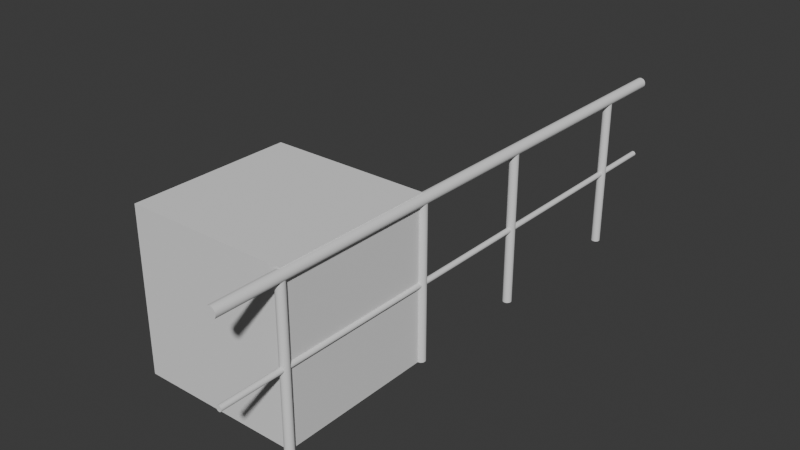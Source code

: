 # Source: fence.blend  (saved by Blender 4.0.36; exported with 4.5.12 LTS)
import bpy
from mathutils import Matrix  # noqa: F401  (used for matrix-valued properties, if any)

bpy.ops.wm.read_factory_settings(use_empty=True)
scene = bpy.context.scene
scene.name = 'Scene'

# ---- collections
col_collection = bpy.data.collections.new('Collection'); scene.collection.children.link(col_collection)

# ---- world
world_world = bpy.data.worlds.new('World'); scene.world = world_world
world_world.use_nodes = True; world_world.node_tree.nodes.clear()
_N = world_world.node_tree.nodes; _L = world_world.node_tree.links
n0 = _N.new('ShaderNodeOutputWorld'); n0.name = 'World Output'; n0.location = (300, 300)
n1 = _N.new('ShaderNodeBackground'); n1.name = 'Background'; n1.location = (10, 300)
n1.inputs[0].default_value = (0.05088, 0.05088, 0.05088, 1.0)
_L.new(n1.outputs[0], n0.inputs[0])
n0.is_active_output = True
world_world.color = (0.05088, 0.05088, 0.05088)
world_world.use_sun_shadow = False
world_world.sun_shadow_jitter_overblur = 0.0

# ---- meshes
me_cube_001 = bpy.data.meshes.new('Cube.001')
me_cube_001.from_pydata([(-1.0, -1.0, -1.0), (-1.0, -1.0, 1.0), (-1.0, 1.0, -1.0), (-1.0, 1.0, 1.0), (1.0, -1.0, -1.0), (1.0, -1.0, 1.0), (1.0, 1.0, -1.0), (1.0, 1.0, 1.0)], [], [(0, 1, 3, 2), (2, 3, 7, 6), (6, 7, 5, 4), (4, 5, 1, 0), (2, 6, 4, 0), (7, 3, 1, 5)])
_uv = me_cube_001.uv_layers.new(name='UVMap')
_uv.uv.foreach_set('vector', [0.375, 0.0, 0.625, 0.0, 0.625, 0.25, 0.375, 0.25, 0.375, 0.25, 0.625, 0.25, 0.625, 0.5, 0.375, 0.5, 0.375, 0.5, 0.625, 0.5, 0.625, 0.75, 0.375, 0.75, 0.375, 0.75, 0.625, 0.75, 0.625, 1.0, 0.375, 1.0, 0.125, 0.5, 0.375, 0.5, 0.375, 0.75, 0.125, 0.75, 0.625, 0.5, 0.875, 0.5, 0.875, 0.75, 0.625, 0.75])
me_cube_001.update()
me_circle = bpy.data.meshes.new('Circle')
me_circle.from_pydata([(-8.518e-09, 0.05417, 0.0), (-0.01057, 0.05313, 0.0), (-0.02073, 0.05005, 0.0), (-0.0301, 0.04504, 0.0), (-0.0383, 0.0383, 0.0), (-0.04504, 0.0301, 0.0), (-0.05005, 0.02073, 0.0), (-0.05313, 0.01057, 0.0), (-0.05417, 1.018e-08, 0.0), (-0.05313, -0.01057, 0.0), (-0.05005, -0.02073, 0.0), (-0.04504, -0.0301, 0.0), (-0.0383, -0.0383, 0.0), (-0.0301, -0.04504, 0.0), (-0.02073, -0.05005, 0.0), (-0.01057, -0.05313, 0.0), (-8.518e-09, -0.05417, 0.0), (0.01057, -0.05313, 0.0), (0.02073, -0.05005, 0.0), (0.0301, -0.04504, 0.0), (0.0383, -0.0383, 0.0), (0.04504, -0.0301, 0.0), (0.05005, -0.02073, 0.0), (0.05313, -0.01057, 0.0), (0.05417, 1.018e-08, 0.0), (0.05313, 0.01057, 0.0), (0.05005, 0.02073, 0.0), (0.04504, 0.0301, 0.0), (0.0383, 0.0383, 0.0), (0.0301, 0.04504, 0.0), (0.02073, 0.05005, 0.0), (0.01057, 0.05313, 0.0), (-8.518e-09, 0.05417, 1.9), (-0.01057, 0.05313, 1.9), (-0.02073, 0.05005, 1.9), (-0.0301, 0.04504, 1.9), (-0.0383, 0.0383, 1.9), (-0.04504, 0.0301, 1.9), (-0.05005, 0.02073, 1.9), (-0.05313, 0.01057, 1.9), (-0.05417, 1.018e-08, 1.9), (-0.05313, -0.01057, 1.9), (-0.05005, -0.02073, 1.9), (-0.04504, -0.0301, 1.9), (-0.0383, -0.0383, 1.9), (-0.0301, -0.04504, 1.9), (-0.02073, -0.05005, 1.9), (-0.01057, -0.05313, 1.9), (-8.518e-09, -0.05417, 1.9), (0.01057, -0.05313, 1.9), (0.02073, -0.05005, 1.9), (0.0301, -0.04504, 1.9), (0.0383, -0.0383, 1.9), (0.04504, -0.0301, 1.9), (0.05005, -0.02073, 1.9), (0.05313, -0.01057, 1.9), (0.05417, 1.018e-08, 1.9), (0.05313, 0.01057, 1.9), (0.05005, 0.02073, 1.9), (0.04504, 0.0301, 1.9), (0.0383, 0.0383, 1.9), (0.0301, 0.04504, 1.9), (0.02073, 0.05005, 1.9), (0.01057, 0.05313, 1.9), (-8.518e-09, 2.054, 0.0), (-0.01057, 2.053, 0.0), (-0.02073, 2.05, 0.0), (-0.0301, 2.045, 0.0), (-0.0383, 2.038, 0.0), (-0.04504, 2.03, 0.0), (-0.05005, 2.021, 0.0), (-0.05313, 2.011, 0.0), (-0.05417, 2.0, 0.0), (-0.05313, 1.989, 0.0), (-0.05005, 1.979, 0.0), (-0.04504, 1.97, 0.0), (-0.0383, 1.962, 0.0), (-0.0301, 1.955, 0.0), (-0.02073, 1.95, 0.0), (-0.01057, 1.947, 0.0), (-8.518e-09, 1.946, 0.0), (0.01057, 1.947, 0.0), (0.02073, 1.95, 0.0), (0.0301, 1.955, 0.0), (0.0383, 1.962, 0.0), (0.04504, 1.97, 0.0), (0.05005, 1.979, 0.0), (0.05313, 1.989, 0.0), (0.05417, 2.0, 0.0), (0.05313, 2.011, 0.0), (0.05005, 2.021, 0.0), (0.04504, 2.03, 0.0), (0.0383, 2.038, 0.0), (0.0301, 2.045, 0.0), (0.02073, 2.05, 0.0), (0.01057, 2.053, 0.0), (-8.518e-09, 2.054, 1.9), (-0.01057, 2.053, 1.9), (-0.02073, 2.05, 1.9), (-0.0301, 2.045, 1.9), (-0.0383, 2.038, 1.9), (-0.04504, 2.03, 1.9), (-0.05005, 2.021, 1.9), (-0.05313, 2.011, 1.9), (-0.05417, 2.0, 1.9), (-0.05313, 1.989, 1.9), (-0.05005, 1.979, 1.9), (-0.04504, 1.97, 1.9), (-0.0383, 1.962, 1.9), (-0.0301, 1.955, 1.9), (-0.02073, 1.95, 1.9), (-0.01057, 1.947, 1.9), (-8.518e-09, 1.946, 1.9), (0.01057, 1.947, 1.9), (0.02073, 1.95, 1.9), (0.0301, 1.955, 1.9), (0.0383, 1.962, 1.9), (0.04504, 1.97, 1.9), (0.05005, 1.979, 1.9), (0.05313, 1.989, 1.9), (0.05417, 2.0, 1.9), (0.05313, 2.011, 1.9), (0.05005, 2.021, 1.9), (0.04504, 2.03, 1.9), (0.0383, 2.038, 1.9), (0.0301, 2.045, 1.9), (0.02073, 2.05, 1.9), (0.01057, 2.053, 1.9), (-8.084e-09, -0.8063, 0.9166), (-0.006521, -0.8063, 0.9172), (-0.01279, -0.8063, 0.9191), (-0.01857, -0.8063, 0.9222), (-0.02363, -0.8063, 0.9264), (-0.02779, -0.8063, 0.9314), (-0.03088, -0.8063, 0.9372), (-0.03278, -0.8063, 0.9435), (-0.03342, -0.8063, 0.95), (-0.03278, -0.8063, 0.9565), (-0.03088, -0.8063, 0.9628), (-0.02779, -0.8063, 0.9686), (-0.02363, -0.8063, 0.9736), (-0.01857, -0.8063, 0.9778), (-0.01279, -0.8063, 0.9809), (-0.006521, -0.8063, 0.9828), (-8.084e-09, -0.8063, 0.9834), (0.006521, -0.8063, 0.9828), (0.01279, -0.8063, 0.9809), (0.01857, -0.8063, 0.9778), (0.02363, -0.8063, 0.9736), (0.02779, -0.8063, 0.9686), (0.03088, -0.8063, 0.9628), (0.03278, -0.8063, 0.9565), (0.03342, -0.8063, 0.95), (0.03278, -0.8063, 0.9435), (0.03088, -0.8063, 0.9372), (0.02779, -0.8063, 0.9314), (0.02363, -0.8063, 0.9264), (0.01857, -0.8063, 0.9222), (0.01279, -0.8063, 0.9191), (0.006521, -0.8063, 0.9172), (-8.084e-09, 2.806, 0.9166), (-0.006521, 2.806, 0.9172), (-0.01279, 2.806, 0.9191), (-0.01857, 2.806, 0.9222), (-0.02363, 2.806, 0.9264), (-0.02779, 2.806, 0.9314), (-0.03088, 2.806, 0.9372), (-0.03278, 2.806, 0.9435), (-0.03342, 2.806, 0.95), (-0.03278, 2.806, 0.9565), (-0.03088, 2.806, 0.9628), (-0.02779, 2.806, 0.9686), (-0.02363, 2.806, 0.9736), (-0.01857, 2.806, 0.9778), (-0.01279, 2.806, 0.9809), (-0.006521, 2.806, 0.9828), (-8.084e-09, 2.806, 0.9834), (0.006521, 2.806, 0.9828), (0.01279, 2.806, 0.9809), (0.01857, 2.806, 0.9778), (0.02363, 2.806, 0.9736), (0.02779, 2.806, 0.9686), (0.03088, 2.806, 0.9628), (0.03278, 2.806, 0.9565), (0.03342, 2.806, 0.95), (0.03278, 2.806, 0.9435), (0.03088, 2.806, 0.9372), (0.02779, 2.806, 0.9314), (0.02363, 2.806, 0.9264), (0.01857, 2.806, 0.9222), (0.01279, 2.806, 0.9191), (0.006521, 2.806, 0.9172), (-9.197e-09, -0.8063, 1.86), (-0.01296, -0.8063, 1.861), (-0.02542, -0.8063, 1.865), (-0.0369, -0.8063, 1.871), (-0.04697, -0.8063, 1.879), (-0.05523, -0.8063, 1.889), (-0.06136, -0.8063, 1.901), (-0.06514, -0.8063, 1.913), (-0.06642, -0.8063, 1.926), (-0.06514, -0.8063, 1.939), (-0.06136, -0.8063, 1.952), (-0.05523, -0.8063, 1.963), (-0.04697, -0.8063, 1.973), (-0.0369, -0.8063, 1.981), (-0.02542, -0.8063, 1.987), (-0.01296, -0.8063, 1.991), (-9.197e-09, -0.8063, 1.993), (0.01296, -0.8063, 1.991), (0.02542, -0.8063, 1.987), (0.0369, -0.8063, 1.981), (0.04697, -0.8063, 1.973), (0.05523, -0.8063, 1.963), (0.06136, -0.8063, 1.952), (0.06514, -0.8063, 1.939), (0.06642, -0.8063, 1.926), (0.06514, -0.8063, 1.913), (0.06136, -0.8063, 1.901), (0.05523, -0.8063, 1.889), (0.04697, -0.8063, 1.879), (0.0369, -0.8063, 1.871), (0.02542, -0.8063, 1.865), (0.01296, -0.8063, 1.861), (-9.197e-09, 2.806, 1.86), (-0.01296, 2.806, 1.861), (-0.02542, 2.806, 1.865), (-0.0369, 2.806, 1.871), (-0.04697, 2.806, 1.879), (-0.05523, 2.806, 1.889), (-0.06136, 2.806, 1.901), (-0.06514, 2.806, 1.913), (-0.06642, 2.806, 1.926), (-0.06514, 2.806, 1.939), (-0.06136, 2.806, 1.952), (-0.05523, 2.806, 1.963), (-0.04697, 2.806, 1.973), (-0.0369, 2.806, 1.981), (-0.02542, 2.806, 1.987), (-0.01296, 2.806, 1.991), (-9.197e-09, 2.806, 1.993), (0.01296, 2.806, 1.991), (0.02542, 2.806, 1.987), (0.0369, 2.806, 1.981), (0.04697, 2.806, 1.973), (0.05523, 2.806, 1.963), (0.06136, 2.806, 1.952), (0.06514, 2.806, 1.939), (0.06642, 2.806, 1.926), (0.06514, 2.806, 1.913), (0.06136, 2.806, 1.901), (0.05523, 2.806, 1.889), (0.04697, 2.806, 1.879), (0.0369, 2.806, 1.871), (0.02542, 2.806, 1.865), (0.01296, 2.806, 1.861), (-0.02422, -0.8063, 1.983), (-0.03439, -0.8063, 1.973), (-0.04307, -0.8063, 1.96), (-0.04994, -0.8063, 1.947), (-0.05473, -0.8063, 1.932), (-0.05726, -0.8063, 1.917), (-0.05743, -0.8063, 1.903), (-0.01002, -0.8063, 1.982), (-0.01946, -0.8063, 1.97), (-0.02798, -0.8063, 1.956), (-0.03522, -0.8063, 1.941), (-0.04093, -0.8063, 1.925), (-0.04488, -0.8063, 1.909), (-0.04692, -0.8063, 1.893), (0.004969, -0.8063, 1.979), (-0.003092, -0.8063, 1.966), (-0.01092, -0.8063, 1.95), (-0.0182, -0.8063, 1.934), (-0.02467, -0.8063, 1.917), (-0.03008, -0.8063, 1.9), (-0.0342, -0.8063, 1.885), (0.01997, -0.8063, 1.974), (0.01376, -0.8063, 1.959), (0.007013, -0.8063, 1.943), (-9.313e-10, -0.8063, 1.926), (-0.007013, -0.8063, 1.909), (-0.01376, -0.8063, 1.893), (-0.01997, -0.8063, 1.878), (0.0342, -0.8063, 1.967), (0.03008, -0.8063, 1.952), (0.02467, -0.8063, 1.935), (0.0182, -0.8063, 1.919), (0.01092, -0.8063, 1.902), (0.003092, -0.8063, 1.887), (-0.004969, -0.8063, 1.873), (0.04692, -0.8063, 1.959), (0.04488, -0.8063, 1.943), (0.04093, -0.8063, 1.927), (0.03522, -0.8063, 1.912), (0.02798, -0.8063, 1.896), (0.01946, -0.8063, 1.882), (0.01002, -0.8063, 1.87), (0.05743, -0.8063, 1.949), (0.05726, -0.8063, 1.935), (0.05473, -0.8063, 1.92), (0.04994, -0.8063, 1.905), (0.04307, -0.8063, 1.892), (0.03439, -0.8063, 1.879), (0.02422, -0.8063, 1.869), (-0.0289, -0.8063, 0.9617), (-0.02882, -0.8063, 0.9543), (-0.02754, -0.8063, 0.9469), (-0.02513, -0.8063, 0.9396), (-0.02167, -0.8063, 0.9327), (-0.0173, -0.8063, 0.9266), (-0.01219, -0.8063, 0.9213), (-0.02361, -0.8063, 0.9665), (-0.02259, -0.8063, 0.9587), (-0.0206, -0.8063, 0.9507), (-0.01773, -0.8063, 0.9427), (-0.01408, -0.8063, 0.9349), (-0.009795, -0.8063, 0.9279), (-0.005041, -0.8063, 0.9217), (-0.01721, -0.8063, 0.9707), (-0.01513, -0.8063, 0.9629), (-0.01242, -0.8063, 0.9546), (-0.009161, -0.8063, 0.9462), (-0.005494, -0.8063, 0.9379), (-0.001556, -0.8063, 0.9302), (0.002501, -0.8063, 0.9232), (-0.01005, -0.8063, 0.9743), (-0.006922, -0.8063, 0.9667), (-0.003529, -0.8063, 0.9585), (-6.519e-09, -0.8063, 0.95), (0.003529, -0.8063, 0.9415), (0.006922, -0.8063, 0.9333), (0.01005, -0.8063, 0.9257), (-0.002501, -0.8063, 0.9768), (0.001556, -0.8063, 0.9698), (0.005494, -0.8063, 0.9621), (0.009161, -0.8063, 0.9538), (0.01242, -0.8063, 0.9454), (0.01513, -0.8063, 0.9371), (0.01721, -0.8063, 0.9293), (0.005041, -0.8063, 0.9783), (0.009795, -0.8063, 0.9721), (0.01408, -0.8063, 0.9651), (0.01773, -0.8063, 0.9573), (0.0206, -0.8063, 0.9493), (0.02259, -0.8063, 0.9413), (0.02361, -0.8063, 0.9335), (0.01219, -0.8063, 0.9787), (0.0173, -0.8063, 0.9734), (0.02167, -0.8063, 0.9673), (0.02513, -0.8063, 0.9604), (0.02754, -0.8063, 0.9531), (0.02882, -0.8063, 0.9457), (0.0289, -0.8063, 0.9383), (0.01153, 2.806, 1.865), (-0.002704, 2.806, 1.868), (-0.01674, 2.806, 1.874), (-0.03003, 2.806, 1.881), (-0.04208, 2.806, 1.891), (-0.05241, 2.806, 1.901), (-0.06063, 2.806, 1.913), (0.02297, 2.806, 1.874), (0.008266, 2.806, 1.879), (-0.006642, 2.806, 1.886), (-0.02118, 2.806, 1.894), (-0.0348, 2.806, 1.904), (-0.04696, 2.806, 1.916), (-0.05721, 2.806, 1.927), (0.03377, 2.806, 1.885), (0.01934, 2.806, 1.892), (0.004243, 2.806, 1.9), (-0.01095, 2.806, 1.91), (-0.02564, 2.806, 1.92), (-0.03929, 2.806, 1.931), (-0.05135, 2.806, 1.941), (0.04339, 2.806, 1.897), (0.02989, 2.806, 1.906), (0.01524, 2.806, 1.916), (1.201e-07, 2.806, 1.926), (-0.01524, 2.806, 1.936), (-0.02989, 2.806, 1.946), (-0.04339, 2.806, 1.955), (0.05135, 2.806, 1.911), (0.03929, 2.806, 1.921), (0.02565, 2.806, 1.932), (0.01095, 2.806, 1.942), (-0.004243, 2.806, 1.952), (-0.01934, 2.806, 1.961), (-0.03377, 2.806, 1.968), (0.05721, 2.806, 1.925), (0.04696, 2.806, 1.937), (0.0348, 2.806, 1.948), (0.02118, 2.806, 1.958), (0.006642, 2.806, 1.967), (-0.008266, 2.806, 1.973), (-0.02297, 2.806, 1.978), (0.06063, 2.806, 1.939), (0.05241, 2.806, 1.951), (0.04208, 2.806, 1.962), (0.03003, 2.806, 1.971), (0.01674, 2.806, 1.979), (0.002704, 2.806, 1.984), (-0.01153, 2.806, 1.987), (0.02184, 2.806, 0.9278), (0.01504, 2.806, 0.925), (0.007668, 2.806, 0.9234), (-1.76e-08, 2.806, 0.9228), (-0.007668, 2.806, 0.9234), (-0.01504, 2.806, 0.925), (-0.02184, 2.806, 0.9278), (0.02426, 2.806, 0.9345), (0.01671, 2.806, 0.9325), (0.00852, 2.806, 0.9312), (-2.179e-08, 2.806, 0.9308), (-0.00852, 2.806, 0.9312), (-0.01671, 2.806, 0.9325), (-0.02426, 2.806, 0.9345), (0.02576, 2.806, 0.942), (0.01774, 2.806, 0.941), (0.009045, 2.806, 0.9403), (-2.047e-08, 2.806, 0.9401), (-0.009045, 2.806, 0.9403), (-0.01774, 2.806, 0.941), (-0.02576, 2.806, 0.942), (0.02626, 2.806, 0.95), (0.01809, 2.806, 0.95), (0.009222, 2.806, 0.95), (-2.142e-08, 2.806, 0.95), (-0.009222, 2.806, 0.95), (-0.01809, 2.806, 0.95), (-0.02626, 2.806, 0.95), (0.02576, 2.806, 0.958), (0.01774, 2.806, 0.959), (0.009045, 2.806, 0.9597), (-2.098e-08, 2.806, 0.9599), (-0.009045, 2.806, 0.9597), (-0.01774, 2.806, 0.959), (-0.02576, 2.806, 0.958), (0.02426, 2.806, 0.9655), (0.01671, 2.806, 0.9675), (0.00852, 2.806, 0.9688), (-2.293e-08, 2.806, 0.9692), (-0.00852, 2.806, 0.9688), (-0.01671, 2.806, 0.9675), (-0.02426, 2.806, 0.9655), (0.02184, 2.806, 0.9722), (0.01504, 2.806, 0.975), (0.007668, 2.806, 0.9766), (-1.753e-08, 2.806, 0.9772), (-0.007668, 2.806, 0.9766), (-0.01504, 2.806, 0.975), (-0.02184, 2.806, 0.9722), (-0.01975, 1.954, 0.0), (-0.02804, 1.962, 0.0), (-0.03513, 1.972, 0.0), (-0.04073, 1.983, 0.0), (-0.04464, 1.995, 0.0), (-0.0467, 2.007, 0.0), (-0.04684, 2.019, 0.0), (-0.00817, 1.954, 0.0), (-0.01587, 1.964, 0.0), (-0.02282, 1.976, 0.0), (-0.02873, 1.988, 0.0), (-0.03338, 2.001, 0.0), (-0.0366, 2.014, 0.0), (-0.03827, 2.027, 0.0), (0.004053, 1.956, 0.0), (-0.002522, 1.968, 0.0), (-0.008904, 1.98, 0.0), (-0.01485, 1.994, 0.0), (-0.02012, 2.008, 0.0), (-0.02453, 2.021, 0.0), (-0.0279, 2.034, 0.0), (0.01629, 1.961, 0.0), (0.01122, 1.973, 0.0), (0.005719, 1.986, 0.0), (0.0, 2.0, 0.0), (-0.005719, 2.014, 0.0), (-0.01122, 2.027, 0.0), (-0.01629, 2.039, 0.0), (0.0279, 1.966, 0.0), (0.02453, 1.979, 0.0), (0.02012, 1.992, 0.0), (0.01485, 2.006, 0.0), (0.008904, 2.02, 0.0), (0.002522, 2.032, 0.0), (-0.004053, 2.044, 0.0), (0.03827, 1.973, 0.0), (0.0366, 1.986, 0.0), (0.03338, 1.999, 0.0), (0.02873, 2.012, 0.0), (0.02282, 2.024, 0.0), (0.01587, 2.036, 0.0), (0.00817, 2.046, 0.0), (0.04684, 1.981, 0.0), (0.0467, 1.993, 0.0), (0.04464, 2.005, 0.0), (0.04073, 2.017, 0.0), (0.03513, 2.028, 0.0), (0.02804, 2.038, 0.0), (0.01975, 2.046, 0.0), (-0.02844, 0.04174, 0.0), (-0.03492, 0.0318, 0.0), (-0.03992, 0.02061, 0.0), (-0.04324, 0.008601, 0.0), (-0.04476, -0.003766, 0.0), (-0.04443, -0.01602, 0.0), (-0.04225, -0.02768, 0.0), (-0.01698, 0.04347, 0.0), (-0.02257, 0.03211, 0.0), (-0.02714, 0.01948, 0.0), (-0.0305, 0.006066, 0.0), (-0.03252, -0.007609, 0.0), (-0.03314, -0.02102, 0.0), (-0.03232, -0.03366, 0.0), (-0.004512, 0.04346, 0.0), (-0.008749, 0.03106, 0.0), (-0.01255, 0.01744, 0.0), (-0.01576, 0.003135, 0.0), (-0.01827, -0.01131, 0.0), (-0.01997, -0.02534, 0.0), (-0.0208, -0.03842, 0.0), (0.008303, 0.04174, 0.0), (0.005719, 0.02875, 0.0), (0.002916, 0.01466, 0.0), (-7.451e-09, 1.118e-08, 0.0), (-0.002916, -0.01466, 0.0), (-0.005719, -0.02875, 0.0), (-0.008303, -0.04174, 0.0), (0.0208, 0.03842, 0.0), (0.01997, 0.02534, 0.0), (0.01827, 0.01131, 0.0), (0.01576, -0.003135, 0.0), (0.01255, -0.01744, 0.0), (0.008749, -0.03106, 0.0), (0.004512, -0.04346, 0.0), (0.03232, 0.03366, 0.0), (0.03314, 0.02102, 0.0), (0.03252, 0.007609, 0.0), (0.0305, -0.006066, 0.0), (0.02714, -0.01948, 0.0), (0.02257, -0.03211, 0.0), (0.01698, -0.04347, 0.0), (0.04225, 0.02768, 0.0), (0.04443, 0.01602, 0.0), (0.04476, 0.003766, 0.0), (0.04324, -0.008601, 0.0), (0.03992, -0.02061, 0.0), (0.03492, -0.0318, 0.0), (0.02844, -0.04174, 0.0), (-0.06136, 1.0, 1.901), (-0.06514, 1.0, 1.913), (0.04697, 1.0, 1.973), (0.05523, 1.0, 1.963), (-0.06642, 1.0, 1.926), (0.06136, 1.0, 1.952), (-0.06514, 1.0, 1.939), (0.06514, 1.0, 1.939), (-0.06136, 1.0, 1.952), (0.06642, 1.0, 1.926), (-0.05523, 1.0, 1.963), (0.06514, 1.0, 1.913), (-0.04697, 1.0, 1.973), (0.06136, 1.0, 1.901), (-0.0369, 1.0, 1.981), (0.05523, 1.0, 1.889), (-0.02542, 1.0, 1.987), (-9.197e-09, 1.0, 1.86), (-0.01296, 1.0, 1.861), (0.04697, 1.0, 1.879), (-0.01296, 1.0, 1.991), (-0.02542, 1.0, 1.865), (0.0369, 1.0, 1.871), (-9.197e-09, 1.0, 1.993), (-0.0369, 1.0, 1.871), (0.02542, 1.0, 1.865), (0.01296, 1.0, 1.991), (-0.04697, 1.0, 1.879), (0.01296, 1.0, 1.861), (0.02542, 1.0, 1.987), (-0.05523, 1.0, 1.889), (0.0369, 1.0, 1.981), (-0.03088, 1.0, 0.9372), (-0.03278, 1.0, 0.9435), (0.02363, 1.0, 0.9736), (0.02779, 1.0, 0.9686), (-0.03342, 1.0, 0.95), (0.03088, 1.0, 0.9628), (-0.03278, 1.0, 0.9565), (0.03278, 1.0, 0.9565), (-0.03088, 1.0, 0.9628), (0.03342, 1.0, 0.95), (-0.02779, 1.0, 0.9686), (0.03278, 1.0, 0.9435), (-0.02363, 1.0, 0.9736), (0.03088, 1.0, 0.9372), (-0.01857, 1.0, 0.9778), (0.02779, 1.0, 0.9314), (-0.01279, 1.0, 0.9809), (-8.084e-09, 1.0, 0.9166), (-0.006521, 1.0, 0.9172), (0.02363, 1.0, 0.9264), (-0.006521, 1.0, 0.9828), (-0.01279, 1.0, 0.9191), (0.01857, 1.0, 0.9222), (-8.084e-09, 1.0, 0.9834), (-0.01857, 1.0, 0.9222), (0.01279, 1.0, 0.9191), (0.006521, 1.0, 0.9828), (-0.02363, 1.0, 0.9264), (0.006521, 1.0, 0.9172), (0.01279, 1.0, 0.9809), (-0.02779, 1.0, 0.9314), (0.01857, 1.0, 0.9778), (-0.05005, 0.02073, 0.95), (-0.05313, 0.01057, 0.95), (0.0383, -0.0383, 0.95), (0.04504, -0.0301, 0.95), (-0.05417, 1.018e-08, 0.95), (0.05005, -0.02073, 0.95), (-0.05313, -0.01057, 0.95), (0.05313, -0.01057, 0.95), (-0.05005, -0.02073, 0.95), (0.05417, 1.018e-08, 0.95), (-0.04504, -0.0301, 0.95), (0.05313, 0.01057, 0.95), (-0.0383, -0.0383, 0.95), (0.05005, 0.02073, 0.95), (-0.0301, -0.04504, 0.95), (0.04504, 0.0301, 0.95), (-0.02073, -0.05005, 0.95), (-8.518e-09, 0.05417, 0.95), (-0.01057, 0.05313, 0.95), (0.0383, 0.0383, 0.95), (-0.01057, -0.05313, 0.95), (-0.02073, 0.05005, 0.95), (0.0301, 0.04504, 0.95), (-8.518e-09, -0.05417, 0.95), (-0.0301, 0.04504, 0.95), (0.02073, 0.05005, 0.95), (0.01057, -0.05313, 0.95), (-0.0383, 0.0383, 0.95), (0.01057, 0.05313, 0.95), (0.02073, -0.05005, 0.95), (-0.04504, 0.0301, 0.95), (0.0301, -0.04504, 0.95), (-0.05005, 2.021, 0.95), (-0.05313, 2.011, 0.95), (0.0383, 1.962, 0.95), (0.04504, 1.97, 0.95), (-0.05417, 2.0, 0.95), (0.05005, 1.979, 0.95), (-0.05313, 1.989, 0.95), (0.05313, 1.989, 0.95), (-0.05005, 1.979, 0.95), (0.05417, 2.0, 0.95), (-0.04504, 1.97, 0.95), (0.05313, 2.011, 0.95), (-0.0383, 1.962, 0.95), (0.05005, 2.021, 0.95), (-0.0301, 1.955, 0.95), (0.04504, 2.03, 0.95), (-0.02073, 1.95, 0.95), (-8.518e-09, 2.054, 0.95), (-0.01057, 2.053, 0.95), (0.0383, 2.038, 0.95), (-0.01057, 1.947, 0.95), (-0.02073, 2.05, 0.95), (0.0301, 2.045, 0.95), (-8.518e-09, 1.946, 0.95), (-0.0301, 2.045, 0.95), (0.02073, 2.05, 0.95), (0.01057, 1.947, 0.95), (-0.0383, 2.038, 0.95), (0.01057, 2.053, 0.95), (0.02073, 1.95, 0.95), (-0.04504, 2.03, 0.95), (0.0301, 1.955, 0.95)], [], [(615, 614, 38, 39), (617, 616, 52, 53), (618, 615, 39, 40), (619, 617, 53, 54), (620, 618, 40, 41), (621, 619, 54, 55), (622, 620, 41, 42), (623, 621, 55, 56), (624, 622, 42, 43), (625, 623, 56, 57), (626, 624, 43, 44), (627, 625, 57, 58), (628, 626, 44, 45), (629, 627, 58, 59), (630, 628, 45, 46), (632, 631, 32, 33), (633, 629, 59, 60), (634, 630, 46, 47), (635, 632, 33, 34), (636, 633, 60, 61), (637, 634, 47, 48), (638, 635, 34, 35), (639, 636, 61, 62), (640, 637, 48, 49), (641, 638, 35, 36), (642, 639, 62, 63), (643, 640, 49, 50), (644, 641, 36, 37), (631, 642, 63, 32), (645, 643, 50, 51), (614, 644, 37, 38), (616, 645, 51, 52), (647, 646, 102, 103), (649, 648, 116, 117), (650, 647, 103, 104), (651, 649, 117, 118), (652, 650, 104, 105), (653, 651, 118, 119), (654, 652, 105, 106), (655, 653, 119, 120), (656, 654, 106, 107), (657, 655, 120, 121), (658, 656, 107, 108), (659, 657, 121, 122), (660, 658, 108, 109), (661, 659, 122, 123), (662, 660, 109, 110), (664, 663, 96, 97), (665, 661, 123, 124), (666, 662, 110, 111), (667, 664, 97, 98), (668, 665, 124, 125), (669, 666, 111, 112), (670, 667, 98, 99), (671, 668, 125, 126), (672, 669, 112, 113), (673, 670, 99, 100), (674, 671, 126, 127), (675, 672, 113, 114), (676, 673, 100, 101), (663, 674, 127, 96), (677, 675, 114, 115), (646, 676, 101, 102), (648, 677, 115, 116), (583, 582, 166, 167), (585, 584, 180, 181), (586, 583, 167, 168), (587, 585, 181, 182), (588, 586, 168, 169), (589, 587, 182, 183), (590, 588, 169, 170), (591, 589, 183, 184), (592, 590, 170, 171), (593, 591, 184, 185), (594, 592, 171, 172), (595, 593, 185, 186), (596, 594, 172, 173), (597, 595, 186, 187), (598, 596, 173, 174), (600, 599, 160, 161), (601, 597, 187, 188), (602, 598, 174, 175), (603, 600, 161, 162), (604, 601, 188, 189), (605, 602, 175, 176), (606, 603, 162, 163), (607, 604, 189, 190), (608, 605, 176, 177), (609, 606, 163, 164), (610, 607, 190, 191), (611, 608, 177, 178), (612, 609, 164, 165), (599, 610, 191, 160), (613, 611, 178, 179), (582, 612, 165, 166), (584, 613, 179, 180), (551, 550, 230, 231), (553, 552, 244, 245), (554, 551, 231, 232), (555, 553, 245, 246), (556, 554, 232, 233), (557, 555, 246, 247), (558, 556, 233, 234), (559, 557, 247, 248), (560, 558, 234, 235), (561, 559, 248, 249), (562, 560, 235, 236), (563, 561, 249, 250), (564, 562, 236, 237), (565, 563, 250, 251), (566, 564, 237, 238), (568, 567, 224, 225), (569, 565, 251, 252), (570, 566, 238, 239), (571, 568, 225, 226), (572, 569, 252, 253), (573, 570, 239, 240), (574, 571, 226, 227), (575, 572, 253, 254), (576, 573, 240, 241), (577, 574, 227, 228), (578, 575, 254, 255), (579, 576, 241, 242), (580, 577, 228, 229), (567, 578, 255, 224), (581, 579, 242, 243), (550, 580, 229, 230), (552, 581, 243, 244), (206, 207, 256, 205), (207, 208, 263, 256), (208, 209, 270, 263), (209, 210, 277, 270), (210, 211, 284, 277), (211, 212, 291, 284), (212, 213, 298, 291), (213, 214, 215, 298), (205, 256, 257, 204), (256, 263, 264, 257), (263, 270, 271, 264), (270, 277, 278, 271), (277, 284, 285, 278), (284, 291, 292, 285), (291, 298, 299, 292), (298, 215, 216, 299), (204, 257, 258, 203), (257, 264, 265, 258), (264, 271, 272, 265), (271, 278, 279, 272), (278, 285, 286, 279), (285, 292, 293, 286), (292, 299, 300, 293), (299, 216, 217, 300), (203, 258, 259, 202), (258, 265, 266, 259), (265, 272, 273, 266), (272, 279, 280, 273), (279, 286, 287, 280), (286, 293, 294, 287), (293, 300, 301, 294), (300, 217, 218, 301), (202, 259, 260, 201), (259, 266, 267, 260), (266, 273, 274, 267), (273, 280, 281, 274), (280, 287, 288, 281), (287, 294, 295, 288), (294, 301, 302, 295), (301, 218, 219, 302), (201, 260, 261, 200), (260, 267, 268, 261), (267, 274, 275, 268), (274, 281, 282, 275), (281, 288, 289, 282), (288, 295, 296, 289), (295, 302, 303, 296), (302, 219, 220, 303), (200, 261, 262, 199), (261, 268, 269, 262), (268, 275, 276, 269), (275, 282, 283, 276), (282, 289, 290, 283), (289, 296, 297, 290), (296, 303, 304, 297), (303, 220, 221, 304), (199, 262, 197, 198), (262, 269, 196, 197), (269, 276, 195, 196), (276, 283, 194, 195), (283, 290, 193, 194), (290, 297, 192, 193), (297, 304, 223, 192), (304, 221, 222, 223), (138, 139, 305, 137), (139, 140, 312, 305), (140, 141, 319, 312), (141, 142, 326, 319), (142, 143, 333, 326), (143, 144, 340, 333), (144, 145, 347, 340), (145, 146, 147, 347), (137, 305, 306, 136), (305, 312, 313, 306), (312, 319, 320, 313), (319, 326, 327, 320), (326, 333, 334, 327), (333, 340, 341, 334), (340, 347, 348, 341), (347, 147, 148, 348), (136, 306, 307, 135), (306, 313, 314, 307), (313, 320, 321, 314), (320, 327, 328, 321), (327, 334, 335, 328), (334, 341, 342, 335), (341, 348, 349, 342), (348, 148, 149, 349), (135, 307, 308, 134), (307, 314, 315, 308), (314, 321, 322, 315), (321, 328, 329, 322), (328, 335, 336, 329), (335, 342, 343, 336), (342, 349, 350, 343), (349, 149, 150, 350), (134, 308, 309, 133), (308, 315, 316, 309), (315, 322, 323, 316), (322, 329, 330, 323), (329, 336, 337, 330), (336, 343, 344, 337), (343, 350, 351, 344), (350, 150, 151, 351), (133, 309, 310, 132), (309, 316, 317, 310), (316, 323, 324, 317), (323, 330, 331, 324), (330, 337, 338, 331), (337, 344, 345, 338), (344, 351, 352, 345), (351, 151, 152, 352), (132, 310, 311, 131), (310, 317, 318, 311), (317, 324, 325, 318), (324, 331, 332, 325), (331, 338, 339, 332), (338, 345, 346, 339), (345, 352, 353, 346), (352, 152, 153, 353), (131, 311, 129, 130), (311, 318, 128, 129), (318, 325, 159, 128), (325, 332, 158, 159), (332, 339, 157, 158), (339, 346, 156, 157), (346, 353, 155, 156), (353, 153, 154, 155), (255, 254, 354, 224), (254, 253, 361, 354), (253, 252, 368, 361), (252, 251, 375, 368), (251, 250, 382, 375), (250, 249, 389, 382), (249, 248, 396, 389), (248, 247, 246, 396), (224, 354, 355, 225), (354, 361, 362, 355), (361, 368, 369, 362), (368, 375, 376, 369), (375, 382, 383, 376), (382, 389, 390, 383), (389, 396, 397, 390), (396, 246, 245, 397), (225, 355, 356, 226), (355, 362, 363, 356), (362, 369, 370, 363), (369, 376, 377, 370), (376, 383, 384, 377), (383, 390, 391, 384), (390, 397, 398, 391), (397, 245, 244, 398), (226, 356, 357, 227), (356, 363, 364, 357), (363, 370, 371, 364), (370, 377, 378, 371), (377, 384, 385, 378), (384, 391, 392, 385), (391, 398, 399, 392), (398, 244, 243, 399), (227, 357, 358, 228), (357, 364, 365, 358), (364, 371, 372, 365), (371, 378, 379, 372), (378, 385, 386, 379), (385, 392, 393, 386), (392, 399, 400, 393), (399, 243, 242, 400), (228, 358, 359, 229), (358, 365, 366, 359), (365, 372, 373, 366), (372, 379, 380, 373), (379, 386, 387, 380), (386, 393, 394, 387), (393, 400, 401, 394), (400, 242, 241, 401), (229, 359, 360, 230), (359, 366, 367, 360), (366, 373, 374, 367), (373, 380, 381, 374), (380, 387, 388, 381), (387, 394, 395, 388), (394, 401, 402, 395), (401, 241, 240, 402), (230, 360, 232, 231), (360, 367, 233, 232), (367, 374, 234, 233), (374, 381, 235, 234), (381, 388, 236, 235), (388, 395, 237, 236), (395, 402, 238, 237), (402, 240, 239, 238), (188, 187, 403, 189), (187, 186, 410, 403), (186, 185, 417, 410), (185, 184, 424, 417), (184, 183, 431, 424), (183, 182, 438, 431), (182, 181, 445, 438), (181, 180, 179, 445), (189, 403, 404, 190), (403, 410, 411, 404), (410, 417, 418, 411), (417, 424, 425, 418), (424, 431, 432, 425), (431, 438, 439, 432), (438, 445, 446, 439), (445, 179, 178, 446), (190, 404, 405, 191), (404, 411, 412, 405), (411, 418, 419, 412), (418, 425, 426, 419), (425, 432, 433, 426), (432, 439, 440, 433), (439, 446, 447, 440), (446, 178, 177, 447), (191, 405, 406, 160), (405, 412, 413, 406), (412, 419, 420, 413), (419, 426, 427, 420), (426, 433, 434, 427), (433, 440, 441, 434), (440, 447, 448, 441), (447, 177, 176, 448), (160, 406, 407, 161), (406, 413, 414, 407), (413, 420, 421, 414), (420, 427, 428, 421), (427, 434, 435, 428), (434, 441, 442, 435), (441, 448, 449, 442), (448, 176, 175, 449), (161, 407, 408, 162), (407, 414, 415, 408), (414, 421, 422, 415), (421, 428, 429, 422), (428, 435, 436, 429), (435, 442, 443, 436), (442, 449, 450, 443), (449, 175, 174, 450), (162, 408, 409, 163), (408, 415, 416, 409), (415, 422, 423, 416), (422, 429, 430, 423), (429, 436, 437, 430), (436, 443, 444, 437), (443, 450, 451, 444), (450, 174, 173, 451), (163, 409, 165, 164), (409, 416, 166, 165), (416, 423, 167, 166), (423, 430, 168, 167), (430, 437, 169, 168), (437, 444, 170, 169), (444, 451, 171, 170), (451, 173, 172, 171), (78, 79, 452, 77), (79, 80, 459, 452), (80, 81, 466, 459), (81, 82, 473, 466), (82, 83, 480, 473), (83, 84, 487, 480), (84, 85, 494, 487), (85, 86, 87, 494), (77, 452, 453, 76), (452, 459, 460, 453), (459, 466, 467, 460), (466, 473, 474, 467), (473, 480, 481, 474), (480, 487, 488, 481), (487, 494, 495, 488), (494, 87, 88, 495), (76, 453, 454, 75), (453, 460, 461, 454), (460, 467, 468, 461), (467, 474, 475, 468), (474, 481, 482, 475), (481, 488, 489, 482), (488, 495, 496, 489), (495, 88, 89, 496), (75, 454, 455, 74), (454, 461, 462, 455), (461, 468, 469, 462), (468, 475, 476, 469), (475, 482, 483, 476), (482, 489, 490, 483), (489, 496, 497, 490), (496, 89, 90, 497), (74, 455, 456, 73), (455, 462, 463, 456), (462, 469, 470, 463), (469, 476, 477, 470), (476, 483, 484, 477), (483, 490, 491, 484), (490, 497, 498, 491), (497, 90, 91, 498), (73, 456, 457, 72), (456, 463, 464, 457), (463, 470, 471, 464), (470, 477, 478, 471), (477, 484, 485, 478), (484, 491, 492, 485), (491, 498, 499, 492), (498, 91, 92, 499), (72, 457, 458, 71), (457, 464, 465, 458), (464, 471, 472, 465), (471, 478, 479, 472), (478, 485, 486, 479), (485, 492, 493, 486), (492, 499, 500, 493), (499, 92, 93, 500), (71, 458, 69, 70), (458, 465, 68, 69), (465, 472, 67, 68), (472, 479, 66, 67), (479, 486, 65, 66), (486, 493, 64, 65), (493, 500, 95, 64), (500, 93, 94, 95), (4, 501, 2, 3), (501, 508, 1, 2), (508, 515, 0, 1), (515, 522, 31, 0), (522, 529, 30, 31), (529, 536, 29, 30), (536, 543, 28, 29), (543, 26, 27, 28), (5, 502, 501, 4), (502, 509, 508, 501), (509, 516, 515, 508), (516, 523, 522, 515), (523, 530, 529, 522), (530, 537, 536, 529), (537, 544, 543, 536), (544, 25, 26, 543), (6, 503, 502, 5), (503, 510, 509, 502), (510, 517, 516, 509), (517, 524, 523, 516), (524, 531, 530, 523), (531, 538, 537, 530), (538, 545, 544, 537), (545, 24, 25, 544), (7, 504, 503, 6), (504, 511, 510, 503), (511, 518, 517, 510), (518, 525, 524, 517), (525, 532, 531, 524), (532, 539, 538, 531), (539, 546, 545, 538), (546, 23, 24, 545), (8, 505, 504, 7), (505, 512, 511, 504), (512, 519, 518, 511), (519, 526, 525, 518), (526, 533, 532, 525), (533, 540, 539, 532), (540, 547, 546, 539), (547, 22, 23, 546), (9, 506, 505, 8), (506, 513, 512, 505), (513, 520, 519, 512), (520, 527, 526, 519), (527, 534, 533, 526), (534, 541, 540, 533), (541, 548, 547, 540), (548, 21, 22, 547), (10, 507, 506, 9), (507, 514, 513, 506), (514, 521, 520, 513), (521, 528, 527, 520), (528, 535, 534, 527), (535, 542, 541, 534), (542, 549, 548, 541), (549, 20, 21, 548), (11, 12, 507, 10), (12, 13, 514, 507), (13, 14, 521, 514), (14, 15, 528, 521), (15, 16, 535, 528), (16, 17, 542, 535), (17, 18, 549, 542), (18, 19, 20, 549), (212, 211, 581, 552), (198, 197, 580, 550), (211, 210, 579, 581), (192, 223, 578, 567), (197, 196, 577, 580), (210, 209, 576, 579), (223, 222, 575, 578), (196, 195, 574, 577), (209, 208, 573, 576), (222, 221, 572, 575), (195, 194, 571, 574), (208, 207, 570, 573), (221, 220, 569, 572), (194, 193, 568, 571), (207, 206, 566, 570), (220, 219, 565, 569), (193, 192, 567, 568), (206, 205, 564, 566), (219, 218, 563, 565), (205, 204, 562, 564), (218, 217, 561, 563), (204, 203, 560, 562), (217, 216, 559, 561), (203, 202, 558, 560), (216, 215, 557, 559), (202, 201, 556, 558), (215, 214, 555, 557), (201, 200, 554, 556), (214, 213, 553, 555), (200, 199, 551, 554), (213, 212, 552, 553), (199, 198, 550, 551), (148, 147, 613, 584), (134, 133, 612, 582), (147, 146, 611, 613), (128, 159, 610, 599), (133, 132, 609, 612), (146, 145, 608, 611), (159, 158, 607, 610), (132, 131, 606, 609), (145, 144, 605, 608), (158, 157, 604, 607), (131, 130, 603, 606), (144, 143, 602, 605), (157, 156, 601, 604), (130, 129, 600, 603), (143, 142, 598, 602), (156, 155, 597, 601), (129, 128, 599, 600), (142, 141, 596, 598), (155, 154, 595, 597), (141, 140, 594, 596), (154, 153, 593, 595), (140, 139, 592, 594), (153, 152, 591, 593), (139, 138, 590, 592), (152, 151, 589, 591), (138, 137, 588, 590), (151, 150, 587, 589), (137, 136, 586, 588), (150, 149, 585, 587), (136, 135, 583, 586), (149, 148, 584, 585), (135, 134, 582, 583), (20, 19, 645, 616), (6, 5, 644, 614), (19, 18, 643, 645), (0, 31, 642, 631), (5, 4, 641, 644), (18, 17, 640, 643), (31, 30, 639, 642), (4, 3, 638, 641), (17, 16, 637, 640), (30, 29, 636, 639), (3, 2, 635, 638), (16, 15, 634, 637), (29, 28, 633, 636), (2, 1, 632, 635), (15, 14, 630, 634), (28, 27, 629, 633), (1, 0, 631, 632), (14, 13, 628, 630), (27, 26, 627, 629), (13, 12, 626, 628), (26, 25, 625, 627), (12, 11, 624, 626), (25, 24, 623, 625), (11, 10, 622, 624), (24, 23, 621, 623), (10, 9, 620, 622), (23, 22, 619, 621), (9, 8, 618, 620), (22, 21, 617, 619), (8, 7, 615, 618), (21, 20, 616, 617), (7, 6, 614, 615), (84, 83, 677, 648), (70, 69, 676, 646), (83, 82, 675, 677), (64, 95, 674, 663), (69, 68, 673, 676), (82, 81, 672, 675), (95, 94, 671, 674), (68, 67, 670, 673), (81, 80, 669, 672), (94, 93, 668, 671), (67, 66, 667, 670), (80, 79, 666, 669), (93, 92, 665, 668), (66, 65, 664, 667), (79, 78, 662, 666), (92, 91, 661, 665), (65, 64, 663, 664), (78, 77, 660, 662), (91, 90, 659, 661), (77, 76, 658, 660), (90, 89, 657, 659), (76, 75, 656, 658), (89, 88, 655, 657), (75, 74, 654, 656), (88, 87, 653, 655), (74, 73, 652, 654), (87, 86, 651, 653), (73, 72, 650, 652), (86, 85, 649, 651), (72, 71, 647, 650), (85, 84, 648, 649), (71, 70, 646, 647)])
_uv = me_circle.uv_layers.new(name='UVMap')
_uv.uv.foreach_set('vector', [0.9313, 0.3409, 0.9276, 0.3412, 0.9276, 0.008064, 0.9313, 0.007763, 0.881, 0.7094, 0.878, 0.7091, 0.878, 0.3664, 0.881, 0.3667, 0.9352, 0.3408, 0.9313, 0.3409, 0.9313, 0.007763, 0.9352, 0.007661, 0.8844, 0.7096, 0.881, 0.7094, 0.881, 0.3667, 0.8844, 0.367, 0.939, 0.3409, 0.9352, 0.3408, 0.9352, 0.007661, 0.939, 0.007763, 0.8881, 0.7098, 0.8844, 0.7096, 0.8844, 0.367, 0.8881, 0.3671, 0.9427, 0.3412, 0.939, 0.3409, 0.939, 0.007763, 0.9427, 0.008064, 0.892, 0.7098, 0.8881, 0.7098, 0.8881, 0.3671, 0.892, 0.3672, 0.9461, 0.3417, 0.9427, 0.3412, 0.9427, 0.008064, 0.9461, 0.008552, 0.8958, 0.7098, 0.892, 0.7098, 0.892, 0.3672, 0.8958, 0.3671, 0.9491, 0.3424, 0.9461, 0.3417, 0.9461, 0.008552, 0.9491, 0.00921, 0.8995, 0.7096, 0.8958, 0.7098, 0.8958, 0.3671, 0.8995, 0.367, 0.665, 0.3535, 0.662, 0.3535, 0.662, 0.007661, 0.665, 0.007661, 0.9029, 0.7094, 0.8995, 0.7096, 0.8995, 0.367, 0.9029, 0.3667, 0.6684, 0.3535, 0.665, 0.3535, 0.665, 0.007661, 0.6684, 0.007661, 0.723, 0.3535, 0.7191, 0.3535, 0.7191, 0.007661, 0.723, 0.007661, 0.9059, 0.7091, 0.9029, 0.7094, 0.9029, 0.3667, 0.9059, 0.3664, 0.6721, 0.3535, 0.6684, 0.3535, 0.6684, 0.007661, 0.6721, 0.007661, 0.7267, 0.3535, 0.723, 0.3535, 0.723, 0.007661, 0.7267, 0.007661, 0.7082, 0.3535, 0.7052, 0.3535, 0.7052, 0.007661, 0.7082, 0.007661, 0.6759, 0.3535, 0.6721, 0.3535, 0.6721, 0.007661, 0.6759, 0.007661, 0.7301, 0.3535, 0.7267, 0.3535, 0.7267, 0.007661, 0.7301, 0.007661, 0.7116, 0.3535, 0.7082, 0.3535, 0.7082, 0.007661, 0.7116, 0.007661, 0.6798, 0.3535, 0.6759, 0.3535, 0.6759, 0.007661, 0.6798, 0.007661, 0.7331, 0.3535, 0.7301, 0.3535, 0.7301, 0.007661, 0.7331, 0.007661, 0.7153, 0.3535, 0.7116, 0.3535, 0.7116, 0.007661, 0.7153, 0.007661, 0.6835, 0.3535, 0.6798, 0.3535, 0.6798, 0.007661, 0.6835, 0.007661, 0.9242, 0.3417, 0.9212, 0.3424, 0.9212, 0.00921, 0.9242, 0.008552, 0.7191, 0.3535, 0.7153, 0.3535, 0.7153, 0.007661, 0.7191, 0.007661, 0.6869, 0.3535, 0.6835, 0.3535, 0.6835, 0.007661, 0.6869, 0.007661, 0.9276, 0.3412, 0.9242, 0.3417, 0.9242, 0.008552, 0.9276, 0.008064, 0.6899, 0.3535, 0.6869, 0.3535, 0.6869, 0.007661, 0.6899, 0.007661, 0.9745, 0.3409, 0.9708, 0.3412, 0.9708, 0.008064, 0.9745, 0.007763, 0.881, 0.3506, 0.878, 0.3503, 0.878, 0.007661, 0.881, 0.007992, 0.9784, 0.3408, 0.9745, 0.3409, 0.9745, 0.007763, 0.9784, 0.007661, 0.8844, 0.3509, 0.881, 0.3506, 0.881, 0.007992, 0.8844, 0.008237, 0.9822, 0.3409, 0.9784, 0.3408, 0.9784, 0.007661, 0.9822, 0.007763, 0.8881, 0.351, 0.8844, 0.3509, 0.8844, 0.008237, 0.8881, 0.008388, 0.9859, 0.3412, 0.9822, 0.3409, 0.9822, 0.007763, 0.9859, 0.008064, 0.892, 0.3511, 0.8881, 0.351, 0.8881, 0.008388, 0.892, 0.008439, 0.9894, 0.3417, 0.9859, 0.3412, 0.9859, 0.008064, 0.9894, 0.008552, 0.8958, 0.351, 0.892, 0.3511, 0.892, 0.008439, 0.8958, 0.008388, 0.9923, 0.3424, 0.9894, 0.3417, 0.9894, 0.008552, 0.9923, 0.00921, 0.8995, 0.3509, 0.8958, 0.351, 0.8958, 0.008388, 0.8995, 0.008237, 0.7082, 0.7146, 0.7052, 0.7146, 0.7052, 0.3688, 0.7082, 0.3688, 0.9029, 0.3506, 0.8995, 0.3509, 0.8995, 0.008237, 0.9029, 0.007992, 0.7116, 0.7146, 0.7082, 0.7146, 0.7082, 0.3688, 0.7116, 0.3688, 0.7662, 0.3535, 0.7624, 0.3535, 0.7624, 0.007661, 0.7662, 0.007661, 0.9059, 0.3503, 0.9029, 0.3506, 0.9029, 0.007992, 0.9059, 0.007661, 0.7153, 0.7146, 0.7116, 0.7146, 0.7116, 0.3688, 0.7153, 0.3688, 0.7699, 0.3535, 0.7662, 0.3535, 0.7662, 0.007661, 0.7699, 0.007661, 0.7514, 0.3535, 0.7484, 0.3535, 0.7484, 0.007661, 0.7514, 0.007661, 0.7191, 0.7146, 0.7153, 0.7146, 0.7153, 0.3688, 0.7191, 0.3688, 0.7733, 0.3535, 0.7699, 0.3535, 0.7699, 0.007661, 0.7733, 0.007661, 0.7548, 0.3535, 0.7514, 0.3535, 0.7514, 0.007661, 0.7548, 0.007661, 0.723, 0.7146, 0.7191, 0.7146, 0.7191, 0.3688, 0.723, 0.3688, 0.7763, 0.3535, 0.7733, 0.3535, 0.7733, 0.007661, 0.7763, 0.007661, 0.7585, 0.3535, 0.7548, 0.3535, 0.7548, 0.007661, 0.7585, 0.007661, 0.7267, 0.7146, 0.723, 0.7146, 0.723, 0.3688, 0.7267, 0.3688, 0.9674, 0.3417, 0.9645, 0.3424, 0.9645, 0.00921, 0.9674, 0.008552, 0.7624, 0.3535, 0.7585, 0.3535, 0.7585, 0.007661, 0.7624, 0.007661, 0.7301, 0.7146, 0.7267, 0.7146, 0.7267, 0.3688, 0.7301, 0.3688, 0.9708, 0.3412, 0.9674, 0.3417, 0.9674, 0.008552, 0.9708, 0.008064, 0.7331, 0.7146, 0.7301, 0.7146, 0.7301, 0.3688, 0.7331, 0.3688, 0.5115, 0.007661, 0.5139, 0.007661, 0.5139, 0.6651, 0.5115, 0.6651, 0.4516, 0.007661, 0.4536, 0.007661, 0.4536, 0.6651, 0.4516, 0.6651, 0.5091, 0.007661, 0.5115, 0.007661, 0.5115, 0.6651, 0.5091, 0.6651, 0.4493, 0.007661, 0.4516, 0.007661, 0.4516, 0.6651, 0.4493, 0.6651, 0.5069, 0.007661, 0.5091, 0.007661, 0.5091, 0.6651, 0.5069, 0.6651, 0.447, 0.007661, 0.4493, 0.007661, 0.4493, 0.6651, 0.447, 0.6651, 0.5049, 0.007661, 0.5069, 0.007661, 0.5069, 0.6651, 0.5049, 0.6651, 0.4446, 0.007661, 0.447, 0.007661, 0.447, 0.6651, 0.4446, 0.6651, 0.5032, 0.007661, 0.5049, 0.007661, 0.5049, 0.6651, 0.5032, 0.6651, 0.4423, 0.007661, 0.4446, 0.007661, 0.4446, 0.6651, 0.4423, 0.6651, 0.5508, 0.007661, 0.5528, 0.007661, 0.5528, 0.6651, 0.5508, 0.6651, 0.4401, 0.007661, 0.4423, 0.007661, 0.4423, 0.6651, 0.4401, 0.6651, 0.5486, 0.007661, 0.5508, 0.007661, 0.5508, 0.6651, 0.5486, 0.6651, 0.4382, 0.007661, 0.4401, 0.007661, 0.4401, 0.6651, 0.4382, 0.6651, 0.5462, 0.007661, 0.5486, 0.007661, 0.5486, 0.6651, 0.5462, 0.6651, 0.6048, 0.007661, 0.6072, 0.007661, 0.6072, 0.6651, 0.6048, 0.6651, 0.4366, 0.007661, 0.4382, 0.007661, 0.4382, 0.6651, 0.4366, 0.6651, 0.5438, 0.007661, 0.5462, 0.007661, 0.5462, 0.6651, 0.5438, 0.6651, 0.6026, 0.007661, 0.6048, 0.007661, 0.6048, 0.6651, 0.6026, 0.6651, 0.614, 0.007661, 0.6159, 0.007661, 0.6159, 0.6651, 0.614, 0.6651, 0.5415, 0.007661, 0.5438, 0.007661, 0.5438, 0.6651, 0.5415, 0.6651, 0.6005, 0.007661, 0.6026, 0.007661, 0.6026, 0.6651, 0.6005, 0.6651, 0.6119, 0.007661, 0.614, 0.007661, 0.614, 0.6651, 0.6119, 0.6651, 0.5393, 0.007661, 0.5415, 0.007661, 0.5415, 0.6651, 0.5393, 0.6651, 0.5184, 0.007661, 0.5203, 0.007661, 0.5203, 0.6651, 0.5184, 0.6651, 0.6096, 0.007661, 0.6119, 0.007661, 0.6119, 0.6651, 0.6096, 0.6651, 0.5373, 0.007661, 0.5393, 0.007661, 0.5393, 0.6651, 0.5373, 0.6651, 0.5162, 0.007661, 0.5184, 0.007661, 0.5184, 0.6651, 0.5162, 0.6651, 0.6072, 0.007661, 0.6096, 0.007661, 0.6096, 0.6651, 0.6072, 0.6651, 0.5356, 0.007661, 0.5373, 0.007661, 0.5373, 0.6651, 0.5356, 0.6651, 0.5139, 0.007661, 0.5162, 0.007661, 0.5162, 0.6651, 0.5139, 0.6651, 0.4536, 0.007661, 0.4554, 0.007661, 0.4554, 0.6651, 0.4536, 0.6651, 0.1789, 0.007661, 0.1837, 0.007661, 0.1837, 0.6651, 0.1789, 0.6651, 0.09018, 0.007661, 0.09422, 0.007661, 0.09422, 0.6651, 0.09018, 0.6651, 0.1743, 0.007661, 0.1789, 0.007661, 0.1789, 0.6651, 0.1743, 0.6651, 0.08574, 0.007661, 0.09018, 0.007661, 0.09018, 0.6651, 0.08574, 0.6651, 0.1699, 0.007661, 0.1743, 0.007661, 0.1743, 0.6651, 0.1699, 0.6651, 0.08106, 0.007661, 0.08574, 0.007661, 0.08574, 0.6651, 0.08106, 0.6651, 0.1659, 0.007661, 0.1699, 0.007661, 0.1699, 0.6651, 0.1659, 0.6651, 0.07632, 0.007661, 0.08106, 0.007661, 0.08106, 0.6651, 0.07632, 0.6651, 0.1624, 0.007661, 0.1659, 0.007661, 0.1659, 0.6651, 0.1624, 0.6651, 0.07171, 0.007661, 0.07632, 0.007661, 0.07632, 0.6651, 0.07171, 0.6651, 0.2913, 0.007661, 0.2952, 0.007661, 0.2952, 0.6651, 0.2913, 0.6651, 0.0674, 0.007661, 0.07171, 0.007661, 0.07171, 0.6651, 0.0674, 0.6651, 0.2869, 0.007661, 0.2913, 0.007661, 0.2913, 0.6651, 0.2869, 0.6651, 0.06356, 0.007661, 0.0674, 0.007661, 0.0674, 0.6651, 0.06356, 0.6651, 0.2823, 0.007661, 0.2869, 0.007661, 0.2869, 0.6651, 0.2823, 0.6651, 0.3191, 0.007661, 0.3238, 0.007661, 0.3238, 0.6651, 0.3191, 0.6651, 0.06034, 0.007661, 0.06356, 0.007661, 0.06356, 0.6651, 0.06034, 0.6651, 0.2775, 0.007661, 0.2823, 0.007661, 0.2823, 0.6651, 0.2775, 0.6651, 0.3146, 0.007661, 0.3191, 0.007661, 0.3191, 0.6651, 0.3146, 0.6651, 0.3374, 0.007661, 0.3412, 0.007661, 0.3412, 0.6651, 0.3374, 0.6651, 0.2729, 0.007661, 0.2775, 0.007661, 0.2775, 0.6651, 0.2729, 0.6651, 0.3105, 0.007661, 0.3146, 0.007661, 0.3146, 0.6651, 0.3105, 0.6651, 0.3331, 0.007661, 0.3374, 0.007661, 0.3374, 0.6651, 0.3331, 0.6651, 0.2685, 0.007661, 0.2729, 0.007661, 0.2729, 0.6651, 0.2685, 0.6651, 0.1926, 0.007661, 0.1965, 0.007661, 0.1965, 0.6651, 0.1926, 0.6651, 0.3285, 0.007661, 0.3331, 0.007661, 0.3331, 0.6651, 0.3285, 0.6651, 0.2646, 0.007661, 0.2685, 0.007661, 0.2685, 0.6651, 0.2646, 0.6651, 0.1883, 0.007661, 0.1926, 0.007661, 0.1926, 0.6651, 0.1883, 0.6651, 0.3238, 0.007661, 0.3285, 0.007661, 0.3285, 0.6651, 0.3238, 0.6651, 0.2612, 0.007661, 0.2646, 0.007661, 0.2646, 0.6651, 0.2612, 0.6651, 0.1837, 0.007661, 0.1883, 0.007661, 0.1883, 0.6651, 0.1837, 0.6651, 0.09422, 0.007661, 0.09769, 0.007661, 0.09769, 0.6651, 0.09422, 0.6651, 0.1184, 0.6892, 0.1217, 0.6858, 0.1195, 0.6904, 0.1158, 0.6931, 0.1217, 0.6858, 0.1257, 0.6832, 0.1242, 0.6882, 0.1195, 0.6904, 0.1257, 0.6832, 0.1301, 0.6814, 0.1295, 0.6866, 0.1242, 0.6882, 0.1301, 0.6814, 0.1347, 0.6805, 0.1352, 0.6856, 0.1295, 0.6866, 0.1347, 0.6805, 0.1394, 0.6805, 0.141, 0.6854, 0.1352, 0.6856, 0.1394, 0.6805, 0.1441, 0.6814, 0.1465, 0.686, 0.141, 0.6854, 0.1441, 0.6814, 0.1485, 0.6832, 0.1515, 0.6872, 0.1465, 0.686, 0.1485, 0.6832, 0.1524, 0.6858, 0.1558, 0.6892, 0.1515, 0.6872, 0.1158, 0.6931, 0.1195, 0.6904, 0.118, 0.6955, 0.1139, 0.6975, 0.1195, 0.6904, 0.1242, 0.6882, 0.1233, 0.6937, 0.118, 0.6955, 0.1242, 0.6882, 0.1295, 0.6866, 0.1293, 0.6924, 0.1233, 0.6937, 0.1295, 0.6866, 0.1352, 0.6856, 0.1358, 0.6915, 0.1293, 0.6924, 0.1352, 0.6856, 0.141, 0.6854, 0.1423, 0.6911, 0.1358, 0.6915, 0.141, 0.6854, 0.1465, 0.686, 0.1485, 0.6913, 0.1423, 0.6911, 0.1465, 0.686, 0.1515, 0.6872, 0.154, 0.6919, 0.1485, 0.6913, 0.1515, 0.6872, 0.1558, 0.6892, 0.1584, 0.6931, 0.154, 0.6919, 0.1139, 0.6975, 0.118, 0.6955, 0.1174, 0.7009, 0.113, 0.7022, 0.118, 0.6955, 0.1233, 0.6937, 0.123, 0.6997, 0.1174, 0.7009, 0.1233, 0.6937, 0.1293, 0.6924, 0.1295, 0.6987, 0.123, 0.6997, 0.1293, 0.6924, 0.1358, 0.6915, 0.1364, 0.6979, 0.1295, 0.6987, 0.1358, 0.6915, 0.1423, 0.6911, 0.1434, 0.6973, 0.1364, 0.6979, 0.1423, 0.6911, 0.1485, 0.6913, 0.15, 0.6971, 0.1434, 0.6973, 0.1485, 0.6913, 0.154, 0.6919, 0.1557, 0.6971, 0.15, 0.6971, 0.154, 0.6919, 0.1584, 0.6931, 0.1602, 0.6975, 0.1557, 0.6971, 0.113, 0.7022, 0.1174, 0.7009, 0.1175, 0.7065, 0.113, 0.7069, 0.1174, 0.7009, 0.123, 0.6997, 0.1233, 0.7059, 0.1175, 0.7065, 0.123, 0.6997, 0.1295, 0.6987, 0.1299, 0.7052, 0.1233, 0.7059, 0.1295, 0.6987, 0.1364, 0.6979, 0.1371, 0.7045, 0.1299, 0.7052, 0.1364, 0.6979, 0.1434, 0.6973, 0.1442, 0.7038, 0.1371, 0.7045, 0.1434, 0.6973, 0.15, 0.6971, 0.1509, 0.7032, 0.1442, 0.7038, 0.15, 0.6971, 0.1557, 0.6971, 0.1567, 0.7026, 0.1509, 0.7032, 0.1557, 0.6971, 0.1602, 0.6975, 0.1611, 0.7022, 0.1567, 0.7026, 0.113, 0.7069, 0.1175, 0.7065, 0.1184, 0.7119, 0.1139, 0.7115, 0.1175, 0.7065, 0.1233, 0.7059, 0.1242, 0.712, 0.1184, 0.7119, 0.1233, 0.7059, 0.1299, 0.7052, 0.1307, 0.7117, 0.1242, 0.712, 0.1299, 0.7052, 0.1371, 0.7045, 0.1377, 0.7112, 0.1307, 0.7117, 0.1371, 0.7045, 0.1442, 0.7038, 0.1447, 0.7104, 0.1377, 0.7112, 0.1442, 0.7038, 0.1509, 0.7032, 0.1512, 0.7093, 0.1447, 0.7104, 0.1509, 0.7032, 0.1567, 0.7026, 0.1568, 0.7082, 0.1512, 0.7093, 0.1567, 0.7026, 0.1611, 0.7022, 0.1611, 0.7069, 0.1568, 0.7082, 0.1139, 0.7115, 0.1184, 0.7119, 0.1202, 0.7171, 0.1158, 0.7159, 0.1184, 0.7119, 0.1242, 0.712, 0.1256, 0.7178, 0.1202, 0.7171, 0.1242, 0.712, 0.1307, 0.7117, 0.1318, 0.7179, 0.1256, 0.7178, 0.1307, 0.7117, 0.1377, 0.7112, 0.1384, 0.7176, 0.1318, 0.7179, 0.1377, 0.7112, 0.1447, 0.7104, 0.1448, 0.7167, 0.1384, 0.7176, 0.1447, 0.7104, 0.1512, 0.7093, 0.1509, 0.7153, 0.1448, 0.7167, 0.1512, 0.7093, 0.1568, 0.7082, 0.1561, 0.7136, 0.1509, 0.7153, 0.1568, 0.7082, 0.1611, 0.7069, 0.1602, 0.7115, 0.1561, 0.7136, 0.1158, 0.7159, 0.1202, 0.7171, 0.1226, 0.7218, 0.1184, 0.7199, 0.1202, 0.7171, 0.1256, 0.7178, 0.1276, 0.7231, 0.1226, 0.7218, 0.1256, 0.7178, 0.1318, 0.7179, 0.1332, 0.7236, 0.1276, 0.7231, 0.1318, 0.7179, 0.1384, 0.7176, 0.1389, 0.7234, 0.1332, 0.7236, 0.1384, 0.7176, 0.1448, 0.7167, 0.1446, 0.7225, 0.1389, 0.7234, 0.1448, 0.7167, 0.1509, 0.7153, 0.15, 0.7209, 0.1446, 0.7225, 0.1509, 0.7153, 0.1561, 0.7136, 0.1546, 0.7187, 0.15, 0.7209, 0.1561, 0.7136, 0.1602, 0.7115, 0.1584, 0.7159, 0.1546, 0.7187, 0.1184, 0.7199, 0.1226, 0.7218, 0.1257, 0.7259, 0.1217, 0.7232, 0.1226, 0.7218, 0.1276, 0.7231, 0.1301, 0.7277, 0.1257, 0.7259, 0.1276, 0.7231, 0.1332, 0.7236, 0.1347, 0.7286, 0.1301, 0.7277, 0.1332, 0.7236, 0.1389, 0.7234, 0.1394, 0.7286, 0.1347, 0.7286, 0.1389, 0.7234, 0.1446, 0.7225, 0.1441, 0.7277, 0.1394, 0.7286, 0.1446, 0.7225, 0.15, 0.7209, 0.1485, 0.7259, 0.1441, 0.7277, 0.15, 0.7209, 0.1546, 0.7187, 0.1524, 0.7232, 0.1485, 0.7259, 0.1546, 0.7187, 0.1584, 0.7159, 0.1558, 0.7199, 0.1524, 0.7232, 0.09132, 0.6818, 0.0933, 0.6832, 0.09084, 0.6825, 0.08911, 0.6809, 0.0933, 0.6832, 0.09499, 0.6849, 0.0924, 0.6846, 0.09084, 0.6825, 0.09499, 0.6849, 0.09631, 0.6868, 0.09371, 0.6871, 0.0924, 0.6846, 0.09631, 0.6868, 0.09723, 0.689, 0.09473, 0.6898, 0.09371, 0.6871, 0.09723, 0.689, 0.09769, 0.6914, 0.0954, 0.6926, 0.09473, 0.6898, 0.09769, 0.6914, 0.09769, 0.6938, 0.09567, 0.6954, 0.0954, 0.6926, 0.09769, 0.6938, 0.09723, 0.6961, 0.09554, 0.698, 0.09567, 0.6954, 0.09723, 0.6961, 0.09631, 0.6983, 0.09499, 0.7003, 0.09554, 0.698, 0.08911, 0.6809, 0.09084, 0.6825, 0.08818, 0.6823, 0.08677, 0.6805, 0.09084, 0.6825, 0.0924, 0.6846, 0.08955, 0.6847, 0.08818, 0.6823, 0.0924, 0.6846, 0.09371, 0.6871, 0.09081, 0.6876, 0.08955, 0.6847, 0.09371, 0.6871, 0.09473, 0.6898, 0.09188, 0.6907, 0.09081, 0.6876, 0.09473, 0.6898, 0.0954, 0.6926, 0.09272, 0.6938, 0.09188, 0.6907, 0.0954, 0.6926, 0.09567, 0.6954, 0.09326, 0.6969, 0.09272, 0.6938, 0.09567, 0.6954, 0.09554, 0.698, 0.09346, 0.6997, 0.09326, 0.6969, 0.09554, 0.698, 0.09499, 0.7003, 0.0933, 0.702, 0.09346, 0.6997, 0.08677, 0.6805, 0.08818, 0.6823, 0.08544, 0.6825, 0.08439, 0.6805, 0.08818, 0.6823, 0.08955, 0.6847, 0.08657, 0.6851, 0.08544, 0.6825, 0.08955, 0.6847, 0.09081, 0.6876, 0.08771, 0.6882, 0.08657, 0.6851, 0.09081, 0.6876, 0.09188, 0.6907, 0.08879, 0.6916, 0.08771, 0.6882, 0.09188, 0.6907, 0.09272, 0.6938, 0.08976, 0.695, 0.08879, 0.6916, 0.09272, 0.6938, 0.09326, 0.6969, 0.09053, 0.6982, 0.08976, 0.695, 0.09326, 0.6969, 0.09346, 0.6997, 0.09107, 0.701, 0.09053, 0.6982, 0.09346, 0.6997, 0.0933, 0.702, 0.09132, 0.7033, 0.09107, 0.701, 0.08439, 0.6805, 0.08544, 0.6825, 0.08271, 0.6831, 0.08205, 0.6809, 0.08544, 0.6825, 0.08657, 0.6851, 0.08355, 0.6859, 0.08271, 0.6831, 0.08657, 0.6851, 0.08771, 0.6882, 0.08453, 0.6891, 0.08355, 0.6859, 0.08771, 0.6882, 0.08879, 0.6916, 0.08558, 0.6926, 0.08453, 0.6891, 0.08879, 0.6916, 0.08976, 0.695, 0.08663, 0.696, 0.08558, 0.6926, 0.08976, 0.695, 0.09053, 0.6982, 0.08761, 0.6993, 0.08663, 0.696, 0.09053, 0.6982, 0.09107, 0.701, 0.08846, 0.7021, 0.08761, 0.6993, 0.09107, 0.701, 0.09132, 0.7033, 0.08911, 0.7042, 0.08846, 0.7021, 0.08205, 0.6809, 0.08271, 0.6831, 0.0801, 0.6841, 0.07985, 0.6818, 0.08271, 0.6831, 0.08355, 0.6859, 0.08063, 0.6869, 0.0801, 0.6841, 0.08355, 0.6859, 0.08453, 0.6891, 0.08141, 0.6902, 0.08063, 0.6869, 0.08453, 0.6891, 0.08558, 0.6926, 0.08237, 0.6936, 0.08141, 0.6902, 0.08558, 0.6926, 0.08663, 0.696, 0.08346, 0.6969, 0.08237, 0.6936, 0.08663, 0.696, 0.08761, 0.6993, 0.0846, 0.7, 0.08346, 0.6969, 0.08761, 0.6993, 0.08846, 0.7021, 0.08573, 0.7027, 0.0846, 0.7, 0.08846, 0.7021, 0.08911, 0.7042, 0.08677, 0.7047, 0.08573, 0.7027, 0.07985, 0.6818, 0.0801, 0.6841, 0.07771, 0.6855, 0.07786, 0.6832, 0.0801, 0.6841, 0.08063, 0.6869, 0.07791, 0.6882, 0.07771, 0.6855, 0.08063, 0.6869, 0.08141, 0.6902, 0.07845, 0.6913, 0.07791, 0.6882, 0.08141, 0.6902, 0.08237, 0.6936, 0.07928, 0.6945, 0.07845, 0.6913, 0.08237, 0.6936, 0.08346, 0.6969, 0.08036, 0.6976, 0.07928, 0.6945, 0.08346, 0.6969, 0.0846, 0.7, 0.08161, 0.7004, 0.08036, 0.6976, 0.0846, 0.7, 0.08573, 0.7027, 0.08298, 0.7029, 0.08161, 0.7004, 0.08573, 0.7027, 0.08677, 0.7047, 0.08439, 0.7047, 0.08298, 0.7029, 0.07786, 0.6832, 0.07771, 0.6855, 0.07563, 0.6871, 0.07618, 0.6849, 0.07771, 0.6855, 0.07791, 0.6882, 0.07549, 0.6897, 0.07563, 0.6871, 0.07791, 0.6882, 0.07845, 0.6913, 0.07577, 0.6925, 0.07549, 0.6897, 0.07845, 0.6913, 0.07928, 0.6945, 0.07643, 0.6954, 0.07577, 0.6925, 0.07928, 0.6945, 0.08036, 0.6976, 0.07745, 0.6981, 0.07643, 0.6954, 0.08036, 0.6976, 0.08161, 0.7004, 0.07877, 0.7005, 0.07745, 0.6981, 0.08161, 0.7004, 0.08298, 0.7029, 0.08033, 0.7026, 0.07877, 0.7005, 0.08298, 0.7029, 0.08439, 0.7047, 0.08205, 0.7042, 0.08033, 0.7026, 0.07618, 0.6849, 0.07563, 0.6871, 0.07394, 0.689, 0.07485, 0.6868, 0.07563, 0.6871, 0.07549, 0.6897, 0.07347, 0.6914, 0.07394, 0.689, 0.07549, 0.6897, 0.07577, 0.6925, 0.07347, 0.6938, 0.07347, 0.6914, 0.07577, 0.6925, 0.07643, 0.6954, 0.07394, 0.6961, 0.07347, 0.6938, 0.07643, 0.6954, 0.07745, 0.6981, 0.07485, 0.6983, 0.07394, 0.6961, 0.07745, 0.6981, 0.07877, 0.7005, 0.07618, 0.7003, 0.07485, 0.6983, 0.07877, 0.7005, 0.08033, 0.7026, 0.07786, 0.702, 0.07618, 0.7003, 0.08033, 0.7026, 0.08205, 0.7042, 0.07985, 0.7033, 0.07786, 0.702, 0.01303, 0.7199, 0.0104, 0.7159, 0.01443, 0.719, 0.01638, 0.7232, 0.0104, 0.7159, 0.008586, 0.7115, 0.01316, 0.714, 0.01443, 0.719, 0.008586, 0.7115, 0.007661, 0.7069, 0.01262, 0.7084, 0.01316, 0.714, 0.007661, 0.7069, 0.007661, 0.7022, 0.01282, 0.7027, 0.01262, 0.7084, 0.007661, 0.7022, 0.008586, 0.6975, 0.01375, 0.697, 0.01282, 0.7027, 0.008586, 0.6975, 0.0104, 0.6931, 0.01536, 0.6916, 0.01375, 0.697, 0.0104, 0.6931, 0.01303, 0.6892, 0.01758, 0.687, 0.01536, 0.6916, 0.01303, 0.6892, 0.01638, 0.6858, 0.02033, 0.6832, 0.01758, 0.687, 0.01638, 0.7232, 0.01443, 0.719, 0.01913, 0.7214, 0.02033, 0.7259, 0.01443, 0.719, 0.01316, 0.714, 0.01845, 0.716, 0.01913, 0.7214, 0.01316, 0.714, 0.01262, 0.7084, 0.01831, 0.7098, 0.01845, 0.716, 0.01262, 0.7084, 0.01282, 0.7027, 0.0187, 0.7032, 0.01831, 0.7098, 0.01282, 0.7027, 0.01375, 0.697, 0.01959, 0.6968, 0.0187, 0.7032, 0.01375, 0.697, 0.01536, 0.6916, 0.02093, 0.6907, 0.01959, 0.6968, 0.01536, 0.6916, 0.01758, 0.687, 0.02266, 0.6855, 0.02093, 0.6907, 0.01758, 0.687, 0.02033, 0.6832, 0.0247, 0.6814, 0.02266, 0.6855, 0.02033, 0.7259, 0.01913, 0.7214, 0.02431, 0.7232, 0.0247, 0.7277, 0.01913, 0.7214, 0.01845, 0.716, 0.02426, 0.7174, 0.02431, 0.7232, 0.01845, 0.716, 0.01831, 0.7098, 0.02452, 0.7109, 0.02426, 0.7174, 0.01831, 0.7098, 0.0187, 0.7032, 0.02508, 0.7039, 0.02452, 0.7109, 0.0187, 0.7032, 0.01959, 0.6968, 0.0259, 0.6969, 0.02508, 0.7039, 0.01959, 0.6968, 0.02093, 0.6907, 0.02692, 0.6904, 0.0259, 0.6969, 0.02093, 0.6907, 0.02266, 0.6855, 0.02809, 0.6848, 0.02692, 0.6904, 0.02266, 0.6855, 0.0247, 0.6814, 0.02935, 0.6805, 0.02809, 0.6848, 0.0247, 0.7277, 0.02431, 0.7232, 0.02979, 0.7241, 0.02935, 0.7286, 0.02431, 0.7232, 0.02426, 0.7174, 0.03036, 0.7183, 0.02979, 0.7241, 0.02426, 0.7174, 0.02452, 0.7109, 0.03102, 0.7117, 0.03036, 0.7183, 0.02452, 0.7109, 0.02508, 0.7039, 0.03172, 0.7045, 0.03102, 0.7117, 0.02508, 0.7039, 0.0259, 0.6969, 0.03243, 0.6974, 0.03172, 0.7045, 0.0259, 0.6969, 0.02692, 0.6904, 0.03308, 0.6907, 0.03243, 0.6974, 0.02692, 0.6904, 0.02809, 0.6848, 0.03365, 0.6849, 0.03308, 0.6907, 0.02809, 0.6848, 0.02935, 0.6805, 0.03409, 0.6805, 0.03365, 0.6849, 0.02935, 0.7286, 0.02979, 0.7241, 0.03535, 0.7242, 0.03409, 0.7286, 0.02979, 0.7241, 0.03036, 0.7183, 0.03652, 0.7186, 0.03535, 0.7242, 0.03036, 0.7183, 0.03102, 0.7117, 0.03755, 0.7121, 0.03652, 0.7186, 0.03102, 0.7117, 0.03172, 0.7045, 0.03836, 0.7052, 0.03755, 0.7121, 0.03172, 0.7045, 0.03243, 0.6974, 0.03892, 0.6982, 0.03836, 0.7052, 0.03243, 0.6974, 0.03308, 0.6907, 0.03919, 0.6916, 0.03892, 0.6982, 0.03308, 0.6907, 0.03365, 0.6849, 0.03913, 0.6859, 0.03919, 0.6916, 0.03365, 0.6849, 0.03409, 0.6805, 0.03874, 0.6814, 0.03913, 0.6859, 0.03409, 0.7286, 0.03535, 0.7242, 0.04078, 0.7236, 0.03874, 0.7277, 0.03535, 0.7242, 0.03652, 0.7186, 0.04251, 0.7183, 0.04078, 0.7236, 0.03652, 0.7186, 0.03755, 0.7121, 0.04385, 0.7123, 0.04251, 0.7183, 0.03755, 0.7121, 0.03836, 0.7052, 0.04474, 0.7058, 0.04385, 0.7123, 0.03836, 0.7052, 0.03892, 0.6982, 0.04513, 0.6993, 0.04474, 0.7058, 0.03892, 0.6982, 0.03919, 0.6916, 0.04499, 0.6931, 0.04513, 0.6993, 0.03919, 0.6916, 0.03913, 0.6859, 0.04432, 0.6876, 0.04499, 0.6931, 0.03913, 0.6859, 0.03874, 0.6814, 0.04312, 0.6832, 0.04432, 0.6876, 0.03874, 0.7277, 0.04078, 0.7236, 0.04586, 0.7221, 0.04312, 0.7259, 0.04078, 0.7236, 0.04251, 0.7183, 0.04809, 0.7174, 0.04586, 0.7221, 0.04251, 0.7183, 0.04385, 0.7123, 0.0497, 0.7121, 0.04809, 0.7174, 0.04385, 0.7123, 0.04474, 0.7058, 0.05063, 0.7064, 0.0497, 0.7121, 0.04474, 0.7058, 0.04513, 0.6993, 0.05083, 0.7006, 0.05063, 0.7064, 0.04513, 0.6993, 0.04499, 0.6931, 0.05029, 0.6951, 0.05083, 0.7006, 0.04499, 0.6931, 0.04432, 0.6876, 0.04902, 0.6901, 0.05029, 0.6951, 0.04432, 0.6876, 0.04312, 0.6832, 0.04706, 0.6858, 0.04902, 0.6901, 0.04312, 0.7259, 0.04586, 0.7221, 0.05041, 0.7199, 0.04706, 0.7232, 0.04586, 0.7221, 0.04809, 0.7174, 0.05304, 0.7159, 0.05041, 0.7199, 0.04809, 0.7174, 0.0497, 0.7121, 0.05486, 0.7115, 0.05304, 0.7159, 0.0497, 0.7121, 0.05063, 0.7064, 0.05578, 0.7069, 0.05486, 0.7115, 0.05063, 0.7064, 0.05083, 0.7006, 0.05578, 0.7022, 0.05578, 0.7069, 0.05083, 0.7006, 0.05029, 0.6951, 0.05486, 0.6975, 0.05578, 0.7022, 0.05029, 0.6951, 0.04902, 0.6901, 0.05304, 0.6931, 0.05486, 0.6975, 0.04902, 0.6901, 0.04706, 0.6858, 0.05041, 0.6892, 0.05304, 0.6931, 0.3342, 0.6805, 0.3366, 0.6809, 0.334, 0.6813, 0.3318, 0.6805, 0.3366, 0.6809, 0.3388, 0.6818, 0.3363, 0.6826, 0.334, 0.6813, 0.3388, 0.6818, 0.3408, 0.6832, 0.3384, 0.6844, 0.3363, 0.6826, 0.3408, 0.6832, 0.3424, 0.6849, 0.3404, 0.6865, 0.3384, 0.6844, 0.3424, 0.6849, 0.3438, 0.6868, 0.3421, 0.6889, 0.3404, 0.6865, 0.3438, 0.6868, 0.3447, 0.689, 0.3434, 0.6913, 0.3421, 0.6889, 0.3447, 0.689, 0.3451, 0.6914, 0.3443, 0.6938, 0.3434, 0.6913, 0.3451, 0.6914, 0.3451, 0.6938, 0.3447, 0.6961, 0.3443, 0.6938, 0.3318, 0.6805, 0.334, 0.6813, 0.3315, 0.6821, 0.3295, 0.6809, 0.334, 0.6813, 0.3363, 0.6826, 0.3337, 0.6838, 0.3315, 0.6821, 0.3363, 0.6826, 0.3384, 0.6844, 0.3359, 0.6859, 0.3337, 0.6838, 0.3384, 0.6844, 0.3404, 0.6865, 0.3381, 0.6884, 0.3359, 0.6859, 0.3404, 0.6865, 0.3421, 0.6889, 0.3401, 0.691, 0.3381, 0.6884, 0.3421, 0.6889, 0.3434, 0.6913, 0.3418, 0.6936, 0.3401, 0.691, 0.3434, 0.6913, 0.3443, 0.6938, 0.343, 0.6961, 0.3418, 0.6936, 0.3443, 0.6938, 0.3447, 0.6961, 0.3438, 0.6983, 0.343, 0.6961, 0.3295, 0.6809, 0.3315, 0.6821, 0.329, 0.6833, 0.3273, 0.6818, 0.3315, 0.6821, 0.3337, 0.6838, 0.3311, 0.6853, 0.329, 0.6833, 0.3337, 0.6838, 0.3359, 0.6859, 0.3333, 0.6878, 0.3311, 0.6853, 0.3359, 0.6859, 0.3381, 0.6884, 0.3356, 0.6904, 0.3333, 0.6878, 0.3381, 0.6884, 0.3401, 0.691, 0.3378, 0.6932, 0.3356, 0.6904, 0.3401, 0.691, 0.3418, 0.6936, 0.3398, 0.6959, 0.3378, 0.6932, 0.3418, 0.6936, 0.343, 0.6961, 0.3413, 0.6983, 0.3398, 0.6959, 0.343, 0.6961, 0.3438, 0.6983, 0.3424, 0.7003, 0.3413, 0.6983, 0.3273, 0.6818, 0.329, 0.6833, 0.3268, 0.6849, 0.3253, 0.6832, 0.329, 0.6833, 0.3311, 0.6853, 0.3286, 0.6872, 0.3268, 0.6849, 0.3311, 0.6853, 0.3333, 0.6878, 0.3308, 0.6898, 0.3286, 0.6872, 0.3333, 0.6878, 0.3356, 0.6904, 0.333, 0.6926, 0.3308, 0.6898, 0.3356, 0.6904, 0.3378, 0.6932, 0.3353, 0.6954, 0.333, 0.6926, 0.3378, 0.6932, 0.3398, 0.6959, 0.3375, 0.698, 0.3353, 0.6954, 0.3398, 0.6959, 0.3413, 0.6983, 0.3393, 0.7002, 0.3375, 0.698, 0.3413, 0.6983, 0.3424, 0.7003, 0.3408, 0.702, 0.3393, 0.7002, 0.3253, 0.6832, 0.3268, 0.6849, 0.3247, 0.6869, 0.3236, 0.6849, 0.3268, 0.6849, 0.3286, 0.6872, 0.3263, 0.6893, 0.3247, 0.6869, 0.3286, 0.6872, 0.3308, 0.6898, 0.3283, 0.6919, 0.3263, 0.6893, 0.3308, 0.6898, 0.333, 0.6926, 0.3304, 0.6947, 0.3283, 0.6919, 0.333, 0.6926, 0.3353, 0.6954, 0.3327, 0.6974, 0.3304, 0.6947, 0.3353, 0.6954, 0.3375, 0.698, 0.335, 0.6998, 0.3327, 0.6974, 0.3375, 0.698, 0.3393, 0.7002, 0.337, 0.7018, 0.335, 0.6998, 0.3393, 0.7002, 0.3408, 0.702, 0.3388, 0.7033, 0.337, 0.7018, 0.3236, 0.6849, 0.3247, 0.6869, 0.323, 0.689, 0.3223, 0.6868, 0.3247, 0.6869, 0.3263, 0.6893, 0.3243, 0.6915, 0.323, 0.689, 0.3263, 0.6893, 0.3283, 0.6919, 0.326, 0.6941, 0.3243, 0.6915, 0.3283, 0.6919, 0.3304, 0.6947, 0.328, 0.6968, 0.326, 0.6941, 0.3304, 0.6947, 0.3327, 0.6974, 0.3301, 0.6992, 0.328, 0.6968, 0.3327, 0.6974, 0.335, 0.6998, 0.3324, 0.7014, 0.3301, 0.6992, 0.335, 0.6998, 0.337, 0.7018, 0.3346, 0.7031, 0.3324, 0.7014, 0.337, 0.7018, 0.3388, 0.7033, 0.3366, 0.7042, 0.3346, 0.7031, 0.3223, 0.6868, 0.323, 0.689, 0.3218, 0.6914, 0.3214, 0.689, 0.323, 0.689, 0.3243, 0.6915, 0.3226, 0.6938, 0.3218, 0.6914, 0.3243, 0.6915, 0.326, 0.6941, 0.324, 0.6963, 0.3226, 0.6938, 0.326, 0.6941, 0.328, 0.6968, 0.3257, 0.6986, 0.324, 0.6963, 0.328, 0.6968, 0.3301, 0.6992, 0.3276, 0.7008, 0.3257, 0.6986, 0.3301, 0.6992, 0.3324, 0.7014, 0.3298, 0.7025, 0.3276, 0.7008, 0.3324, 0.7014, 0.3346, 0.7031, 0.332, 0.7039, 0.3298, 0.7025, 0.3346, 0.7031, 0.3366, 0.7042, 0.3342, 0.7047, 0.332, 0.7039, 0.3214, 0.689, 0.3218, 0.6914, 0.3209, 0.6938, 0.3209, 0.6914, 0.3218, 0.6914, 0.3226, 0.6938, 0.3214, 0.6961, 0.3209, 0.6938, 0.3226, 0.6938, 0.324, 0.6963, 0.3223, 0.6983, 0.3214, 0.6961, 0.324, 0.6963, 0.3257, 0.6986, 0.3236, 0.7003, 0.3223, 0.6983, 0.3257, 0.6986, 0.3276, 0.7008, 0.3253, 0.702, 0.3236, 0.7003, 0.3276, 0.7008, 0.3298, 0.7025, 0.3273, 0.7033, 0.3253, 0.702, 0.3298, 0.7025, 0.332, 0.7039, 0.3295, 0.7042, 0.3273, 0.7033, 0.332, 0.7039, 0.3342, 0.7047, 0.3318, 0.7047, 0.3295, 0.7042, 0.2917, 0.719, 0.2879, 0.7197, 0.2915, 0.7176, 0.2953, 0.7175, 0.2879, 0.7197, 0.2841, 0.7197, 0.2873, 0.717, 0.2915, 0.7176, 0.2841, 0.7197, 0.2803, 0.719, 0.283, 0.7157, 0.2873, 0.717, 0.2803, 0.719, 0.2767, 0.7175, 0.2787, 0.7138, 0.283, 0.7157, 0.2767, 0.7175, 0.2735, 0.7153, 0.2747, 0.7113, 0.2787, 0.7138, 0.2735, 0.7153, 0.2708, 0.7126, 0.2712, 0.7084, 0.2747, 0.7113, 0.2708, 0.7126, 0.2686, 0.7094, 0.2684, 0.7053, 0.2712, 0.7084, 0.2686, 0.7094, 0.2671, 0.7058, 0.2664, 0.702, 0.2684, 0.7053, 0.2953, 0.7175, 0.2915, 0.7176, 0.2948, 0.7149, 0.2985, 0.7153, 0.2915, 0.7176, 0.2873, 0.717, 0.2905, 0.7137, 0.2948, 0.7149, 0.2873, 0.717, 0.283, 0.7157, 0.2858, 0.7118, 0.2905, 0.7137, 0.283, 0.7157, 0.2787, 0.7138, 0.281, 0.7095, 0.2858, 0.7118, 0.2787, 0.7138, 0.2747, 0.7113, 0.2764, 0.7068, 0.281, 0.7095, 0.2747, 0.7113, 0.2712, 0.7084, 0.2722, 0.7039, 0.2764, 0.7068, 0.2712, 0.7084, 0.2684, 0.7053, 0.2688, 0.701, 0.2722, 0.7039, 0.2684, 0.7053, 0.2664, 0.702, 0.2664, 0.6982, 0.2688, 0.701, 0.2985, 0.7153, 0.2948, 0.7149, 0.2977, 0.7115, 0.3012, 0.7126, 0.2948, 0.7149, 0.2905, 0.7137, 0.2934, 0.7097, 0.2977, 0.7115, 0.2905, 0.7137, 0.2858, 0.7118, 0.2885, 0.7075, 0.2934, 0.7097, 0.2858, 0.7118, 0.281, 0.7095, 0.2834, 0.7049, 0.2885, 0.7075, 0.281, 0.7095, 0.2764, 0.7068, 0.2784, 0.7021, 0.2834, 0.7049, 0.2764, 0.7068, 0.2722, 0.7039, 0.2739, 0.6993, 0.2784, 0.7021, 0.2722, 0.7039, 0.2688, 0.701, 0.27, 0.6967, 0.2739, 0.6993, 0.2688, 0.701, 0.2664, 0.6982, 0.2671, 0.6944, 0.27, 0.6967, 0.3012, 0.7126, 0.2977, 0.7115, 0.3001, 0.7077, 0.3034, 0.7094, 0.2977, 0.7115, 0.2934, 0.7097, 0.296, 0.7054, 0.3001, 0.7077, 0.2934, 0.7097, 0.2885, 0.7075, 0.2912, 0.7029, 0.296, 0.7054, 0.2885, 0.7075, 0.2834, 0.7049, 0.286, 0.7001, 0.2912, 0.7029, 0.2834, 0.7049, 0.2784, 0.7021, 0.2808, 0.6973, 0.286, 0.7001, 0.2784, 0.7021, 0.2739, 0.6993, 0.276, 0.6948, 0.2808, 0.6973, 0.2739, 0.6993, 0.27, 0.6967, 0.2719, 0.6925, 0.276, 0.6948, 0.27, 0.6967, 0.2671, 0.6944, 0.2686, 0.6908, 0.2719, 0.6925, 0.3034, 0.7094, 0.3001, 0.7077, 0.302, 0.7035, 0.3049, 0.7058, 0.3001, 0.7077, 0.296, 0.7054, 0.2981, 0.7009, 0.302, 0.7035, 0.296, 0.7054, 0.2912, 0.7029, 0.2936, 0.6981, 0.2981, 0.7009, 0.2912, 0.7029, 0.286, 0.7001, 0.2886, 0.6953, 0.2936, 0.6981, 0.286, 0.7001, 0.2808, 0.6973, 0.2835, 0.6927, 0.2886, 0.6953, 0.2808, 0.6973, 0.276, 0.6948, 0.2786, 0.6904, 0.2835, 0.6927, 0.276, 0.6948, 0.2719, 0.6925, 0.2743, 0.6887, 0.2786, 0.6904, 0.2719, 0.6925, 0.2686, 0.6908, 0.2708, 0.6876, 0.2743, 0.6887, 0.3049, 0.7058, 0.302, 0.7035, 0.3032, 0.6992, 0.3056, 0.702, 0.302, 0.7035, 0.2981, 0.7009, 0.2998, 0.6963, 0.3032, 0.6992, 0.2981, 0.7009, 0.2936, 0.6981, 0.2956, 0.6934, 0.2998, 0.6963, 0.2936, 0.6981, 0.2886, 0.6953, 0.291, 0.6907, 0.2956, 0.6934, 0.2886, 0.6953, 0.2835, 0.6927, 0.2862, 0.6884, 0.291, 0.6907, 0.2835, 0.6927, 0.2786, 0.6904, 0.2815, 0.6865, 0.2862, 0.6884, 0.2786, 0.6904, 0.2743, 0.6887, 0.2772, 0.6853, 0.2815, 0.6865, 0.2743, 0.6887, 0.2708, 0.6876, 0.2735, 0.6849, 0.2772, 0.6853, 0.3056, 0.702, 0.3032, 0.6992, 0.3036, 0.6949, 0.3056, 0.6982, 0.3032, 0.6992, 0.2998, 0.6963, 0.3008, 0.6918, 0.3036, 0.6949, 0.2998, 0.6963, 0.2956, 0.6934, 0.2973, 0.6889, 0.3008, 0.6918, 0.2956, 0.6934, 0.291, 0.6907, 0.2933, 0.6864, 0.2973, 0.6889, 0.291, 0.6907, 0.2862, 0.6884, 0.289, 0.6845, 0.2933, 0.6864, 0.2862, 0.6884, 0.2815, 0.6865, 0.2847, 0.6832, 0.289, 0.6845, 0.2815, 0.6865, 0.2772, 0.6853, 0.2805, 0.6825, 0.2847, 0.6832, 0.2772, 0.6853, 0.2735, 0.6849, 0.2767, 0.6827, 0.2805, 0.6825, 0.3056, 0.6982, 0.3036, 0.6949, 0.3034, 0.6908, 0.3049, 0.6944, 0.3036, 0.6949, 0.3008, 0.6918, 0.3012, 0.6876, 0.3034, 0.6908, 0.3008, 0.6918, 0.2973, 0.6889, 0.2985, 0.6849, 0.3012, 0.6876, 0.2973, 0.6889, 0.2933, 0.6864, 0.2953, 0.6827, 0.2985, 0.6849, 0.2933, 0.6864, 0.289, 0.6845, 0.2917, 0.6812, 0.2953, 0.6827, 0.289, 0.6845, 0.2847, 0.6832, 0.2879, 0.6805, 0.2917, 0.6812, 0.2847, 0.6832, 0.2805, 0.6825, 0.2841, 0.6805, 0.2879, 0.6805, 0.2805, 0.6825, 0.2767, 0.6827, 0.2803, 0.6812, 0.2841, 0.6805, 0.2467, 0.6876, 0.2432, 0.686, 0.2407, 0.6827, 0.244, 0.6848, 0.2432, 0.686, 0.2392, 0.685, 0.2372, 0.6812, 0.2407, 0.6827, 0.2392, 0.685, 0.2346, 0.6845, 0.2334, 0.6805, 0.2372, 0.6812, 0.2346, 0.6845, 0.2299, 0.6847, 0.2295, 0.6805, 0.2334, 0.6805, 0.2299, 0.6847, 0.2253, 0.6854, 0.2257, 0.6812, 0.2295, 0.6805, 0.2253, 0.6854, 0.221, 0.6867, 0.2222, 0.6827, 0.2257, 0.6812, 0.221, 0.6867, 0.2172, 0.6886, 0.219, 0.6849, 0.2222, 0.6827, 0.2172, 0.6886, 0.2141, 0.6908, 0.2162, 0.6876, 0.219, 0.6849, 0.2488, 0.6908, 0.2452, 0.6898, 0.2432, 0.686, 0.2467, 0.6876, 0.2452, 0.6898, 0.2408, 0.6893, 0.2392, 0.685, 0.2432, 0.686, 0.2408, 0.6893, 0.2357, 0.6892, 0.2346, 0.6845, 0.2392, 0.685, 0.2357, 0.6892, 0.2304, 0.6895, 0.2299, 0.6847, 0.2346, 0.6845, 0.2304, 0.6895, 0.2251, 0.6902, 0.2253, 0.6854, 0.2299, 0.6847, 0.2251, 0.6902, 0.2202, 0.6913, 0.221, 0.6867, 0.2253, 0.6854, 0.2202, 0.6913, 0.2159, 0.6927, 0.2172, 0.6886, 0.221, 0.6867, 0.2159, 0.6927, 0.2126, 0.6944, 0.2141, 0.6908, 0.2172, 0.6886, 0.2503, 0.6944, 0.2466, 0.694, 0.2452, 0.6898, 0.2488, 0.6908, 0.2466, 0.694, 0.242, 0.694, 0.2408, 0.6893, 0.2452, 0.6898, 0.242, 0.694, 0.2366, 0.6942, 0.2357, 0.6892, 0.2408, 0.6893, 0.2366, 0.6942, 0.2309, 0.6947, 0.2304, 0.6895, 0.2357, 0.6892, 0.2309, 0.6947, 0.2252, 0.6953, 0.2251, 0.6902, 0.2304, 0.6895, 0.2252, 0.6953, 0.22, 0.6962, 0.2202, 0.6913, 0.2251, 0.6902, 0.22, 0.6962, 0.2154, 0.6971, 0.2159, 0.6927, 0.2202, 0.6913, 0.2154, 0.6971, 0.2118, 0.6982, 0.2126, 0.6944, 0.2159, 0.6927, 0.2511, 0.6982, 0.2474, 0.6985, 0.2466, 0.694, 0.2503, 0.6944, 0.2474, 0.6985, 0.2427, 0.699, 0.242, 0.694, 0.2466, 0.694, 0.2427, 0.699, 0.2373, 0.6995, 0.2366, 0.6942, 0.242, 0.694, 0.2373, 0.6995, 0.2315, 0.7001, 0.2309, 0.6947, 0.2366, 0.6942, 0.2315, 0.7001, 0.2256, 0.7007, 0.2252, 0.6953, 0.2309, 0.6947, 0.2256, 0.7007, 0.2202, 0.7012, 0.22, 0.6962, 0.2252, 0.6953, 0.2202, 0.7012, 0.2155, 0.7017, 0.2154, 0.6971, 0.22, 0.6962, 0.2155, 0.7017, 0.2118, 0.702, 0.2118, 0.6982, 0.2154, 0.6971, 0.2511, 0.702, 0.2475, 0.7031, 0.2474, 0.6985, 0.2511, 0.6982, 0.2475, 0.7031, 0.243, 0.704, 0.2427, 0.699, 0.2474, 0.6985, 0.243, 0.704, 0.2377, 0.7048, 0.2373, 0.6995, 0.2427, 0.699, 0.2377, 0.7048, 0.232, 0.7055, 0.2315, 0.7001, 0.2373, 0.6995, 0.232, 0.7055, 0.2263, 0.706, 0.2256, 0.7007, 0.2315, 0.7001, 0.2263, 0.706, 0.2209, 0.7062, 0.2202, 0.7012, 0.2256, 0.7007, 0.2209, 0.7062, 0.2163, 0.7061, 0.2155, 0.7017, 0.2202, 0.7012, 0.2163, 0.7061, 0.2126, 0.7058, 0.2118, 0.702, 0.2155, 0.7017, 0.2503, 0.7058, 0.247, 0.7075, 0.2475, 0.7031, 0.2511, 0.702, 0.247, 0.7075, 0.2427, 0.7089, 0.243, 0.704, 0.2475, 0.7031, 0.2427, 0.7089, 0.2378, 0.71, 0.2377, 0.7048, 0.243, 0.704, 0.2378, 0.71, 0.2325, 0.7107, 0.232, 0.7055, 0.2377, 0.7048, 0.2325, 0.7107, 0.2272, 0.711, 0.2263, 0.706, 0.232, 0.7055, 0.2272, 0.711, 0.2221, 0.7109, 0.2209, 0.7062, 0.2263, 0.706, 0.2221, 0.7109, 0.2177, 0.7104, 0.2163, 0.7061, 0.2209, 0.7062, 0.2177, 0.7104, 0.2141, 0.7094, 0.2126, 0.7058, 0.2163, 0.7061, 0.2488, 0.7094, 0.2458, 0.7116, 0.247, 0.7075, 0.2503, 0.7058, 0.2458, 0.7116, 0.242, 0.7134, 0.2427, 0.7089, 0.247, 0.7075, 0.242, 0.7134, 0.2376, 0.7148, 0.2378, 0.71, 0.2427, 0.7089, 0.2376, 0.7148, 0.233, 0.7155, 0.2325, 0.7107, 0.2378, 0.71, 0.233, 0.7155, 0.2283, 0.7157, 0.2272, 0.711, 0.2325, 0.7107, 0.2283, 0.7157, 0.2238, 0.7152, 0.2221, 0.7109, 0.2272, 0.711, 0.2238, 0.7152, 0.2197, 0.7142, 0.2177, 0.7104, 0.2221, 0.7109, 0.2197, 0.7142, 0.2162, 0.7126, 0.2141, 0.7094, 0.2177, 0.7104, 0.2467, 0.7126, 0.244, 0.7153, 0.2458, 0.7116, 0.2488, 0.7094, 0.244, 0.7153, 0.2407, 0.7175, 0.242, 0.7134, 0.2458, 0.7116, 0.2407, 0.7175, 0.2372, 0.719, 0.2376, 0.7148, 0.242, 0.7134, 0.2372, 0.719, 0.2334, 0.7197, 0.233, 0.7155, 0.2376, 0.7148, 0.2334, 0.7197, 0.2295, 0.7197, 0.2283, 0.7157, 0.233, 0.7155, 0.2295, 0.7197, 0.2257, 0.719, 0.2238, 0.7152, 0.2283, 0.7157, 0.2257, 0.719, 0.2222, 0.7175, 0.2197, 0.7142, 0.2238, 0.7152, 0.2222, 0.7175, 0.219, 0.7153, 0.2162, 0.7126, 0.2197, 0.7142, 0.01113, 0.6651, 0.007661, 0.6651, 0.007661, 0.007661, 0.01113, 0.007661, 0.1343, 0.007661, 0.1389, 0.007661, 0.1389, 0.6651, 0.1343, 0.6651, 0.2118, 0.007661, 0.2152, 0.007661, 0.2152, 0.6651, 0.2118, 0.6651, 0.3698, 0.007661, 0.3745, 0.007661, 0.3745, 0.6651, 0.3698, 0.6651, 0.1389, 0.007661, 0.1432, 0.007661, 0.1432, 0.6651, 0.1389, 0.6651, 0.2152, 0.007661, 0.2191, 0.007661, 0.2191, 0.6651, 0.2152, 0.6651, 0.3745, 0.007661, 0.3791, 0.007661, 0.3791, 0.6651, 0.3745, 0.6651, 0.1432, 0.007661, 0.1471, 0.007661, 0.1471, 0.6651, 0.1432, 0.6651, 0.2191, 0.007661, 0.2235, 0.007661, 0.2235, 0.6651, 0.2191, 0.6651, 0.3791, 0.007661, 0.3833, 0.007661, 0.3833, 0.6651, 0.3791, 0.6651, 0.3565, 0.007661, 0.3606, 0.007661, 0.3606, 0.6651, 0.3565, 0.6651, 0.2235, 0.007661, 0.2282, 0.007661, 0.2282, 0.6651, 0.2235, 0.6651, 0.3833, 0.007661, 0.3871, 0.007661, 0.3871, 0.6651, 0.3833, 0.6651, 0.3606, 0.007661, 0.3651, 0.007661, 0.3651, 0.6651, 0.3606, 0.6651, 0.2282, 0.007661, 0.2329, 0.007661, 0.2329, 0.6651, 0.2282, 0.6651, 0.04501, 0.6651, 0.04179, 0.6651, 0.04179, 0.007661, 0.04501, 0.007661, 0.3651, 0.007661, 0.3698, 0.007661, 0.3698, 0.6651, 0.3651, 0.6651, 0.2329, 0.007661, 0.2376, 0.007661, 0.2376, 0.6651, 0.2329, 0.6651, 0.04179, 0.6651, 0.03795, 0.6651, 0.03795, 0.007661, 0.04179, 0.007661, 0.2376, 0.007661, 0.2419, 0.007661, 0.2419, 0.6651, 0.2376, 0.6651, 0.03795, 0.6651, 0.03364, 0.6651, 0.03364, 0.007661, 0.03795, 0.007661, 0.2419, 0.007661, 0.2459, 0.007661, 0.2459, 0.6651, 0.2419, 0.6651, 0.03364, 0.6651, 0.02903, 0.6651, 0.02903, 0.007661, 0.03364, 0.007661, 0.113, 0.007661, 0.1164, 0.007661, 0.1164, 0.6651, 0.113, 0.6651, 0.02903, 0.6651, 0.02429, 0.6651, 0.02429, 0.007661, 0.02903, 0.007661, 0.1164, 0.007661, 0.1204, 0.007661, 0.1204, 0.6651, 0.1164, 0.6651, 0.02429, 0.6651, 0.01961, 0.6651, 0.01961, 0.007661, 0.02429, 0.007661, 0.1204, 0.007661, 0.1249, 0.007661, 0.1249, 0.6651, 0.1204, 0.6651, 0.01961, 0.6651, 0.01517, 0.6651, 0.01517, 0.007661, 0.01961, 0.007661, 0.1249, 0.007661, 0.1295, 0.007661, 0.1295, 0.6651, 0.1249, 0.6651, 0.01517, 0.6651, 0.01113, 0.6651, 0.01113, 0.007661, 0.01517, 0.007661, 0.1295, 0.007661, 0.1343, 0.007661, 0.1343, 0.6651, 0.1295, 0.6651, 0.4195, 0.007661, 0.4212, 0.007661, 0.4212, 0.6651, 0.4195, 0.6651, 0.4814, 0.007661, 0.4837, 0.007661, 0.4837, 0.6651, 0.4814, 0.6651, 0.5681, 0.007661, 0.5698, 0.007661, 0.5698, 0.6651, 0.5681, 0.6651, 0.6379, 0.007661, 0.6403, 0.007661, 0.6403, 0.6651, 0.6379, 0.6651, 0.4837, 0.007661, 0.4859, 0.007661, 0.4859, 0.6651, 0.4837, 0.6651, 0.5698, 0.007661, 0.5718, 0.007661, 0.5718, 0.6651, 0.5698, 0.6651, 0.6403, 0.007661, 0.6426, 0.007661, 0.6426, 0.6651, 0.6403, 0.6651, 0.4859, 0.007661, 0.4878, 0.007661, 0.4878, 0.6651, 0.4859, 0.6651, 0.5718, 0.007661, 0.574, 0.007661, 0.574, 0.6651, 0.5718, 0.6651, 0.6426, 0.007661, 0.6448, 0.007661, 0.6448, 0.6651, 0.6426, 0.6651, 0.6313, 0.007661, 0.6333, 0.007661, 0.6333, 0.6651, 0.6313, 0.6651, 0.574, 0.007661, 0.5763, 0.007661, 0.5763, 0.6651, 0.574, 0.6651, 0.6448, 0.007661, 0.6467, 0.007661, 0.6467, 0.6651, 0.6448, 0.6651, 0.6333, 0.007661, 0.6356, 0.007661, 0.6356, 0.6651, 0.6333, 0.6651, 0.5763, 0.007661, 0.5787, 0.007661, 0.5787, 0.6651, 0.5763, 0.6651, 0.4024, 0.007661, 0.4041, 0.007661, 0.4041, 0.6651, 0.4024, 0.6651, 0.6356, 0.007661, 0.6379, 0.007661, 0.6379, 0.6651, 0.6356, 0.6651, 0.5787, 0.007661, 0.581, 0.007661, 0.581, 0.6651, 0.5787, 0.6651, 0.4041, 0.007661, 0.406, 0.007661, 0.406, 0.6651, 0.4041, 0.6651, 0.581, 0.007661, 0.5832, 0.007661, 0.5832, 0.6651, 0.581, 0.6651, 0.406, 0.007661, 0.4082, 0.007661, 0.4082, 0.6651, 0.406, 0.6651, 0.5832, 0.007661, 0.5852, 0.007661, 0.5852, 0.6651, 0.5832, 0.6651, 0.4082, 0.007661, 0.4105, 0.007661, 0.4105, 0.6651, 0.4082, 0.6651, 0.4707, 0.007661, 0.4724, 0.007661, 0.4724, 0.6651, 0.4707, 0.6651, 0.4105, 0.007661, 0.4129, 0.007661, 0.4129, 0.6651, 0.4105, 0.6651, 0.4724, 0.007661, 0.4744, 0.007661, 0.4744, 0.6651, 0.4724, 0.6651, 0.4129, 0.007661, 0.4152, 0.007661, 0.4152, 0.6651, 0.4129, 0.6651, 0.4744, 0.007661, 0.4766, 0.007661, 0.4766, 0.6651, 0.4744, 0.6651, 0.4152, 0.007661, 0.4175, 0.007661, 0.4175, 0.6651, 0.4152, 0.6651, 0.4766, 0.007661, 0.479, 0.007661, 0.479, 0.6651, 0.4766, 0.6651, 0.4175, 0.007661, 0.4195, 0.007661, 0.4195, 0.6651, 0.4175, 0.6651, 0.479, 0.007661, 0.4814, 0.007661, 0.4814, 0.6651, 0.479, 0.6651, 0.7763, 0.7146, 0.7733, 0.7146, 0.7733, 0.3688, 0.7763, 0.3688, 0.9276, 0.7, 0.9242, 0.7004, 0.9242, 0.3673, 0.9276, 0.3668, 0.7733, 0.7146, 0.7699, 0.7146, 0.7699, 0.3688, 0.7733, 0.3688, 0.8056, 0.3535, 0.8017, 0.3535, 0.8017, 0.007661, 0.8056, 0.007661, 0.9242, 0.7004, 0.9212, 0.7011, 0.9212, 0.368, 0.9242, 0.3673, 0.7699, 0.7146, 0.7662, 0.7146, 0.7662, 0.3688, 0.7699, 0.3688, 0.8017, 0.3535, 0.798, 0.3535, 0.798, 0.007661, 0.8017, 0.007661, 0.8195, 0.3535, 0.8165, 0.3535, 0.8165, 0.007661, 0.8195, 0.007661, 0.7662, 0.7146, 0.7624, 0.7146, 0.7624, 0.3688, 0.7662, 0.3688, 0.798, 0.3535, 0.7946, 0.3535, 0.7946, 0.007661, 0.798, 0.007661, 0.8165, 0.3535, 0.8131, 0.3535, 0.8131, 0.007661, 0.8165, 0.007661, 0.7624, 0.7146, 0.7585, 0.7146, 0.7585, 0.3688, 0.7624, 0.3688, 0.7946, 0.3535, 0.7916, 0.3535, 0.7916, 0.007661, 0.7946, 0.007661, 0.8131, 0.3535, 0.8094, 0.3535, 0.8094, 0.007661, 0.8131, 0.007661, 0.7585, 0.7146, 0.7548, 0.7146, 0.7548, 0.3688, 0.7585, 0.3688, 0.8627, 0.3503, 0.8597, 0.3506, 0.8597, 0.007992, 0.8627, 0.007661, 0.8094, 0.3535, 0.8056, 0.3535, 0.8056, 0.007661, 0.8094, 0.007661, 0.7548, 0.7146, 0.7514, 0.7146, 0.7514, 0.3688, 0.7548, 0.3688, 0.8597, 0.3506, 0.8563, 0.3509, 0.8563, 0.008237, 0.8597, 0.007992, 0.7514, 0.7146, 0.7484, 0.7146, 0.7484, 0.3688, 0.7514, 0.3688, 0.8563, 0.3509, 0.8526, 0.351, 0.8526, 0.008388, 0.8563, 0.008237, 0.9491, 0.7011, 0.9461, 0.7004, 0.9461, 0.3673, 0.9491, 0.368, 0.8526, 0.351, 0.8488, 0.3511, 0.8488, 0.008439, 0.8526, 0.008388, 0.9461, 0.7004, 0.9427, 0.7, 0.9427, 0.3668, 0.9461, 0.3673, 0.8488, 0.3511, 0.8449, 0.351, 0.8449, 0.008388, 0.8488, 0.008439, 0.9427, 0.7, 0.939, 0.6997, 0.939, 0.3665, 0.9427, 0.3668, 0.8449, 0.351, 0.8412, 0.3509, 0.8412, 0.008237, 0.8449, 0.008388, 0.939, 0.6997, 0.9352, 0.6996, 0.9352, 0.3664, 0.939, 0.3665, 0.8412, 0.3509, 0.8378, 0.3506, 0.8378, 0.007992, 0.8412, 0.008237, 0.9352, 0.6996, 0.9313, 0.6997, 0.9313, 0.3665, 0.9352, 0.3664, 0.8378, 0.3506, 0.8348, 0.3503, 0.8348, 0.007661, 0.8378, 0.007992, 0.9313, 0.6997, 0.9276, 0.7, 0.9276, 0.3668, 0.9313, 0.3665, 0.6899, 0.7146, 0.6869, 0.7146, 0.6869, 0.3688, 0.6899, 0.3688, 0.9708, 0.6912, 0.9674, 0.6917, 0.9674, 0.3586, 0.9708, 0.3581, 0.6869, 0.7146, 0.6835, 0.7146, 0.6835, 0.3688, 0.6869, 0.3688, 0.8056, 0.7146, 0.8017, 0.7146, 0.8017, 0.3688, 0.8056, 0.3688, 0.9674, 0.6917, 0.9645, 0.6924, 0.9645, 0.3592, 0.9674, 0.3586, 0.6835, 0.7146, 0.6798, 0.7146, 0.6798, 0.3688, 0.6835, 0.3688, 0.8017, 0.7146, 0.798, 0.7146, 0.798, 0.3688, 0.8017, 0.3688, 0.8195, 0.7146, 0.8165, 0.7146, 0.8165, 0.3688, 0.8195, 0.3688, 0.6798, 0.7146, 0.6759, 0.7146, 0.6759, 0.3688, 0.6798, 0.3688, 0.798, 0.7146, 0.7946, 0.7146, 0.7946, 0.3688, 0.798, 0.3688, 0.8165, 0.7146, 0.8131, 0.7146, 0.8131, 0.3688, 0.8165, 0.3688, 0.6759, 0.7146, 0.6721, 0.7146, 0.6721, 0.3688, 0.6759, 0.3688, 0.7946, 0.7146, 0.7916, 0.7146, 0.7916, 0.3688, 0.7946, 0.3688, 0.8131, 0.7146, 0.8094, 0.7146, 0.8094, 0.3688, 0.8131, 0.3688, 0.6721, 0.7146, 0.6684, 0.7146, 0.6684, 0.3688, 0.6721, 0.3688, 0.8627, 0.7091, 0.8597, 0.7094, 0.8597, 0.3667, 0.8627, 0.3664, 0.8094, 0.7146, 0.8056, 0.7146, 0.8056, 0.3688, 0.8094, 0.3688, 0.6684, 0.7146, 0.665, 0.7146, 0.665, 0.3688, 0.6684, 0.3688, 0.8597, 0.7094, 0.8563, 0.7096, 0.8563, 0.367, 0.8597, 0.3667, 0.665, 0.7146, 0.662, 0.7146, 0.662, 0.3688, 0.665, 0.3688, 0.8563, 0.7096, 0.8526, 0.7098, 0.8526, 0.3671, 0.8563, 0.367, 0.9923, 0.6924, 0.9894, 0.6917, 0.9894, 0.3586, 0.9923, 0.3592, 0.8526, 0.7098, 0.8488, 0.7098, 0.8488, 0.3672, 0.8526, 0.3671, 0.9894, 0.6917, 0.9859, 0.6912, 0.9859, 0.3581, 0.9894, 0.3586, 0.8488, 0.7098, 0.8449, 0.7098, 0.8449, 0.3671, 0.8488, 0.3672, 0.9859, 0.6912, 0.9822, 0.6909, 0.9822, 0.3578, 0.9859, 0.3581, 0.8449, 0.7098, 0.8412, 0.7096, 0.8412, 0.367, 0.8449, 0.3671, 0.9822, 0.6909, 0.9784, 0.6908, 0.9784, 0.3577, 0.9822, 0.3578, 0.8412, 0.7096, 0.8378, 0.7094, 0.8378, 0.3667, 0.8412, 0.367, 0.9784, 0.6908, 0.9745, 0.6909, 0.9745, 0.3578, 0.9784, 0.3577, 0.8378, 0.7094, 0.8348, 0.7091, 0.8348, 0.3664, 0.8378, 0.3667, 0.9745, 0.6909, 0.9708, 0.6912, 0.9708, 0.3581, 0.9745, 0.3578])
me_circle.update()

# ---- objects
ob_cube = bpy.data.objects.new('Cube', me_cube_001)
ob_circle = bpy.data.objects.new('Circle', me_circle)

# ---- transforms, parenting, visibility, modifiers, constraints
ob_cube.location = (-1.0, 1.0, 1.0)
ob_circle.location = (0.0, 0.0, 0.0)
_m = ob_circle.modifiers.new('Array', 'ARRAY')
_m.relative_offset_displace = (0.0, 1.0, 0.0)

# ---- collection membership
col_collection.objects.link(ob_cube)
col_collection.objects.link(ob_circle)

# ---- scene / render settings (as saved in the file)
scene.frame_start = 1; scene.frame_end = 250; scene.frame_set(1)
scene.render.engine = 'BLENDER_EEVEE_NEXT'
scene.cycles.sampling_pattern = 'TABULATED_SOBOL'
bpy.context.view_layer.update()

# ---- added for rendering (the .blend has no active camera and no usable light): camera, sun
cam_auto = bpy.data.cameras.new('AutoCamera')
cam_auto.lens = 50.0
cam_auto.sensor_width = 36.0
cam_auto.clip_end = 1000.0
ob_auto_camera = bpy.data.objects.new('AutoCamera', cam_auto)
scene.collection.objects.link(ob_auto_camera)
ob_auto_camera.location = (6.22803, -5.82754, 6.75586)
ob_auto_camera.rotation_euler = (1.09748, -7.21219e-08, 0.694738)
scene.camera = ob_auto_camera
light_auto_sun = bpy.data.lights.new('AutoSun', 'SUN')
light_auto_sun.energy = 3.0
light_auto_sun.angle = 0.0523599
ob_auto_sun = bpy.data.objects.new('AutoSun', light_auto_sun)
scene.collection.objects.link(ob_auto_sun)
ob_auto_sun.rotation_euler = (0.872665, 0.174533, 0.523599)
bpy.context.view_layer.update()
